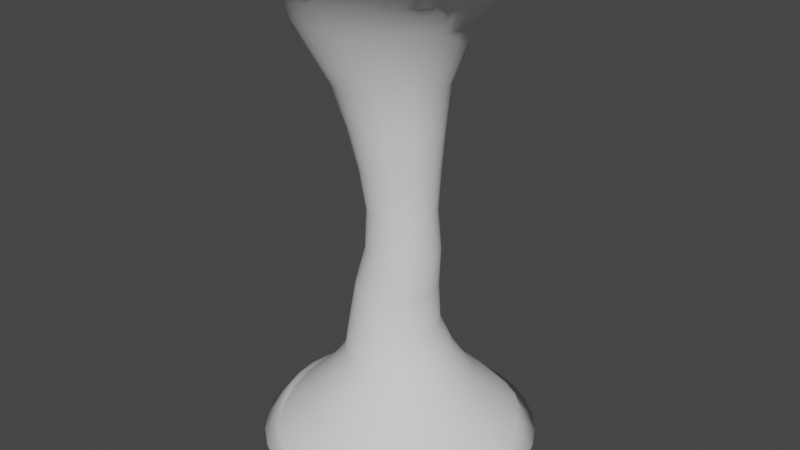 # Source: Tornado.blend  (saved by Blender 3.5.10; exported with 4.5.12 LTS)
import bpy
from mathutils import Matrix  # noqa: F401  (used for matrix-valued properties, if any)

bpy.ops.wm.read_factory_settings(use_empty=True)
scene = bpy.context.scene
scene.name = 'Scene'

# ---- collections
col_collection = bpy.data.collections.new('Collection'); scene.collection.children.link(col_collection)

# ---- world
world_world = bpy.data.worlds.new('World'); scene.world = world_world
world_world.use_nodes = True; world_world.node_tree.nodes.clear()
_N = world_world.node_tree.nodes; _L = world_world.node_tree.links
n0 = _N.new('ShaderNodeOutputWorld'); n0.name = 'World Output'; n0.location = (300, 300)
n1 = _N.new('ShaderNodeBackground'); n1.name = 'Background'; n1.location = (10, 300)
n1.inputs[0].default_value = (0.05088, 0.05088, 0.05088, 1.0)
_L.new(n1.outputs[0], n0.inputs[0])
n0.is_active_output = True
world_world.color = (0.05088, 0.05088, 0.05088)
world_world.use_sun_shadow = False
world_world.sun_shadow_jitter_overblur = 0.0

# ---- meshes
me_cylinder = bpy.data.meshes.new('Cylinder')
me_cylinder.from_pydata([(-2.354e-08, 2.991, 0.0), (0.07552, 2.719, 10.73), (0.5835, 2.933, 0.0), (0.6059, 2.666, 10.73), (1.145, 2.763, 0.0), (1.116, 2.512, 10.73), (1.662, 2.487, 0.0), (1.586, 2.26, 10.73), (2.115, 2.115, 0.0), (1.998, 1.922, 10.73), (2.487, 1.662, 0.0), (2.336, 1.51, 10.73), (2.763, 1.145, 0.0), (2.587, 1.04, 10.73), (2.933, 0.5835, 0.0), (2.742, 0.5304, 10.73), (2.991, -3.057e-08, 0.0), (2.794, 1.382e-08, 10.73), (2.933, -0.5835, 0.0), (2.742, -0.5304, 10.73), (2.763, -1.145, 0.0), (2.587, -1.04, 10.73), (2.487, -1.662, 0.0), (2.336, -1.51, 10.73), (2.115, -2.115, 0.0), (1.998, -1.922, 10.73), (1.662, -2.487, 0.0), (1.586, -2.26, 10.73), (1.145, -2.763, 0.0), (1.116, -2.512, 10.73), (0.5835, -2.933, 0.0), (0.6059, -2.666, 10.73), (-2.354e-08, -2.991, 0.0), (0.07552, -2.719, 10.73), (-0.5835, -2.933, 0.0), (-0.4548, -2.666, 10.73), (-1.145, -2.763, 0.0), (-0.9648, -2.512, 10.73), (-1.662, -2.487, 0.0), (-1.435, -2.26, 10.73), (-2.115, -2.115, 0.0), (-1.847, -1.922, 10.73), (-2.487, -1.662, 0.0), (-2.185, -1.51, 10.73), (-2.763, -1.145, 0.0), (-2.436, -1.04, 10.73), (-2.933, -0.5835, 0.0), (-2.591, -0.5304, 10.73), (-2.991, -3.057e-08, 0.0), (-2.643, 1.382e-08, 10.73), (-2.933, 0.5835, 0.0), (-2.591, 0.5304, 10.73), (-2.763, 1.145, 0.0), (-2.436, 1.04, 10.73), (-2.487, 1.662, 0.0), (-2.185, 1.51, 10.73), (-2.115, 2.115, 0.0), (-1.847, 1.922, 10.73), (-1.662, 2.487, 0.0), (-1.435, 2.26, 10.73), (-1.145, 2.763, 0.0), (-0.9648, 2.512, 10.73), (-0.5835, 2.933, 0.0), (-0.4548, 2.666, 10.73), (-0.145, 1.0, 2.75), (0.06112, 0.7502, 5.5), (-0.2356, 1.242, 8.25), (0.006599, 1.218, 8.25), (0.2075, 0.7358, 5.5), (0.0501, 0.9808, 2.75), (0.2395, 1.147, 8.25), (0.3482, 0.6931, 5.5), (0.2377, 0.9239, 2.75), (0.4542, 1.032, 8.25), (0.4779, 0.6238, 5.5), (0.4106, 0.8315, 2.75), (0.6423, 0.8779, 8.25), (0.5916, 0.5305, 5.5), (0.5621, 0.7071, 2.75), (0.7967, 0.6898, 8.25), (0.6849, 0.4168, 5.5), (0.6865, 0.5556, 2.75), (0.9114, 0.4751, 8.25), (0.7542, 0.2871, 5.5), (0.7789, 0.3827, 2.75), (0.9821, 0.2422, 8.25), (0.7969, 0.1464, 5.5), (0.8358, 0.1951, 2.75), (1.006, -3.599e-09, 8.25), (0.8113, 4.432e-09, 5.5), (0.855, 0.0, 2.75), (0.9821, -0.2422, 8.25), (0.7969, -0.1464, 5.5), (0.8358, -0.1951, 2.75), (0.9114, -0.4751, 8.25), (0.7542, -0.2871, 5.5), (0.7789, -0.3827, 2.75), (0.7967, -0.6898, 8.25), (0.6849, -0.4168, 5.5), (0.6865, -0.5556, 2.75), (0.6423, -0.8779, 8.25), (0.5916, -0.5305, 5.5), (0.5621, -0.7071, 2.75), (0.4542, -1.032, 8.25), (0.4779, -0.6238, 5.5), (0.4106, -0.8315, 2.75), (0.2395, -1.147, 8.25), (0.3482, -0.6931, 5.5), (0.2377, -0.9239, 2.75), (0.006599, -1.218, 8.25), (0.2075, -0.7358, 5.5), (0.0501, -0.9808, 2.75), (-0.2356, -1.242, 8.25), (0.06112, -0.7502, 5.5), (-0.145, -1.0, 2.75), (-0.4778, -1.218, 8.25), (-0.08523, -0.7358, 5.5), (-0.3401, -0.9808, 2.75), (-0.7107, -1.147, 8.25), (-0.226, -0.6931, 5.5), (-0.5277, -0.9239, 2.75), (-0.9254, -1.032, 8.25), (-0.3557, -0.6238, 5.5), (-0.7006, -0.8315, 2.75), (-1.114, -0.8779, 8.25), (-0.4693, -0.5305, 5.5), (-0.8521, -0.7071, 2.75), (-1.268, -0.6898, 8.25), (-0.5626, -0.4168, 5.5), (-0.9765, -0.5556, 2.75), (-1.383, -0.4751, 8.25), (-0.632, -0.2871, 5.5), (-1.069, -0.3827, 2.75), (-1.453, -0.2422, 8.25), (-0.6747, -0.1464, 5.5), (-1.126, -0.1951, 2.75), (-1.477, -3.599e-09, 8.25), (-0.6891, 4.432e-09, 5.5), (-1.145, 0.0, 2.75), (-1.453, 0.2422, 8.25), (-0.6747, 0.1464, 5.5), (-1.126, 0.1951, 2.75), (-1.383, 0.4751, 8.25), (-0.632, 0.2871, 5.5), (-1.069, 0.3827, 2.75), (-1.268, 0.6898, 8.25), (-0.5626, 0.4168, 5.5), (-0.9765, 0.5556, 2.75), (-1.114, 0.8779, 8.25), (-0.4693, 0.5305, 5.5), (-0.8521, 0.7071, 2.75), (-0.9254, 1.032, 8.25), (-0.3557, 0.6238, 5.5), (-0.7006, 0.8315, 2.75), (-0.7107, 1.147, 8.25), (-0.226, 0.6931, 5.5), (-0.5277, 0.9239, 2.75), (-0.4778, 1.218, 8.25), (-0.08523, 0.7358, 5.5), (-0.3401, 0.9808, 2.75), (0.3227, 1.623, 1.375), (0.6331, 1.528, 1.375), (0.9191, 1.376, 1.375), (1.17, 1.17, 1.375), (1.376, 0.9191, 1.375), (1.528, 0.6331, 1.375), (1.623, 0.3227, 1.375), (1.654, -5.3e-09, 1.375), (1.623, -0.3227, 1.375), (1.528, -0.6331, 1.375), (1.376, -0.9191, 1.375), (1.17, -1.17, 1.375), (0.9191, -1.376, 1.375), (0.6331, -1.528, 1.375), (0.3227, -1.623, 1.375), (-1.11e-08, -1.654, 1.375), (-0.3227, -1.623, 1.375), (-0.6331, -1.528, 1.375), (-0.9191, -1.376, 1.375), (-1.17, -1.17, 1.375), (-1.376, -0.9191, 1.375), (-1.528, -0.6331, 1.375), (-1.623, -0.3227, 1.375), (-1.654, -5.3e-09, 1.375), (-1.623, 0.3227, 1.375), (-1.528, 0.6331, 1.375), (-1.376, 0.9191, 1.375), (-1.17, 1.17, 1.375), (-0.9191, 1.376, 1.375), (-0.6331, 1.528, 1.375), (-0.3227, 1.623, 1.375), (-1.11e-08, 1.654, 1.375), (-0.3646, 1.934, 9.625), (0.0127, 1.897, 9.625), (0.3755, 1.787, 9.625), (0.7099, 1.608, 9.625), (1.003, 1.368, 9.625), (1.243, 1.074, 9.625), (1.422, 0.7401, 9.625), (1.532, 0.3773, 9.625), (1.569, -1.307e-08, 9.625), (1.532, -0.3773, 9.625), (1.422, -0.7401, 9.625), (1.243, -1.074, 9.625), (1.003, -1.368, 9.625), (0.7099, -1.608, 9.625), (0.3755, -1.787, 9.625), (0.0127, -1.897, 9.625), (-0.3646, -1.934, 9.625), (-0.7419, -1.897, 9.625), (-1.105, -1.787, 9.625), (-1.439, -1.608, 9.625), (-1.732, -1.368, 9.625), (-1.973, -1.074, 9.625), (-2.151, -0.7401, 9.625), (-2.261, -0.3773, 9.625), (-2.299, -1.307e-08, 9.625), (-2.261, 0.3773, 9.625), (-2.151, 0.7401, 9.625), (-1.973, 1.074, 9.625), (-1.732, 1.368, 9.625), (-1.439, 1.608, 9.625), (-1.105, 1.787, 9.625), (-0.7419, 1.897, 9.625), (0.4719, 2.372, 0.629), (0.9257, 2.235, 0.629), (1.344, 2.011, 0.629), (1.71, 1.71, 0.629), (2.011, 1.344, 0.629), (2.235, 0.9257, 0.629), (2.372, 0.4719, 0.629), (2.419, -2.352e-08, 0.629), (2.372, -0.4719, 0.629), (2.235, -0.9257, 0.629), (2.011, -1.344, 0.629), (1.71, -1.71, 0.629), (1.344, -2.011, 0.629), (0.9257, -2.235, 0.629), (0.4719, -2.372, 0.629), (-1.822e-08, -2.419, 0.629), (-0.4719, -2.372, 0.629), (-0.9257, -2.235, 0.629), (-1.344, -2.011, 0.629), (-1.71, -1.71, 0.629), (-2.011, -1.344, 0.629), (-2.235, -0.9257, 0.629), (-2.372, -0.4719, 0.629), (-2.419, -2.352e-08, 0.629), (-2.372, 0.4719, 0.629), (-2.235, 0.9257, 0.629), (-2.011, 1.344, 0.629), (-1.71, 1.71, 0.629), (-1.344, 2.011, 0.629), (-0.9257, 2.235, 0.629), (-0.4719, 2.372, 0.629), (-1.822e-08, 2.419, 0.629), (-9.838e-09, 1.214, 2.043), (0.2368, 1.191, 2.043), (0.4645, 1.121, 2.043), (0.6744, 1.009, 2.043), (0.8584, 0.8584, 2.043), (1.009, 0.6744, 2.043), (1.121, 0.4645, 2.043), (1.191, 0.2368, 2.043), (1.214, -4.417e-09, 2.043), (1.191, -0.2368, 2.043), (1.121, -0.4645, 2.043), (1.009, -0.6744, 2.043), (0.8584, -0.8584, 2.043), (0.6744, -1.009, 2.043), (0.4645, -1.121, 2.043), (0.2368, -1.191, 2.043), (-9.838e-09, -1.214, 2.043), (-0.2368, -1.191, 2.043), (-0.4645, -1.121, 2.043), (-0.6744, -1.009, 2.043), (-0.8584, -0.8584, 2.043), (-1.009, -0.6744, 2.043), (-1.121, -0.4645, 2.043), (-1.191, -0.2368, 2.043), (-1.214, -4.417e-09, 2.043), (-1.191, 0.2368, 2.043), (-1.121, 0.4645, 2.043), (-1.009, 0.6744, 2.043), (-0.8584, 0.8584, 2.043), (-0.6744, 1.009, 2.043), (-0.4645, 1.121, 2.043), (-0.2368, 1.191, 2.043), (-0.07462, 0.9018, 3.667), (0.09062, 0.8036, 4.583), (0.2474, 0.7882, 4.583), (0.1013, 0.8845, 3.667), (0.3981, 0.7424, 4.583), (0.2705, 0.8332, 3.667), (0.5371, 0.6682, 4.583), (0.4264, 0.7498, 3.667), (0.6589, 0.5682, 4.583), (0.563, 0.6377, 3.667), (0.7588, 0.4465, 4.583), (0.6752, 0.501, 3.667), (0.8331, 0.3075, 4.583), (0.7585, 0.3451, 3.667), (0.8788, 0.1568, 4.583), (0.8099, 0.1759, 3.667), (0.8942, 2.926e-09, 4.583), (0.8272, 1.463e-09, 3.667), (0.8788, -0.1568, 4.583), (0.8099, -0.1759, 3.667), (0.8331, -0.3075, 4.583), (0.7585, -0.3451, 3.667), (0.7588, -0.4465, 4.583), (0.6752, -0.501, 3.667), (0.6589, -0.5682, 4.583), (0.563, -0.6377, 3.667), (0.5371, -0.6682, 4.583), (0.4264, -0.7498, 3.667), (0.3981, -0.7424, 4.583), (0.2705, -0.8332, 3.667), (0.2474, -0.7882, 4.583), (0.1013, -0.8845, 3.667), (0.09062, -0.8036, 4.583), (-0.07462, -0.9018, 3.667), (-0.06616, -0.7882, 4.583), (-0.2506, -0.8845, 3.667), (-0.2169, -0.7424, 4.583), (-0.4197, -0.8332, 3.667), (-0.3558, -0.6682, 4.583), (-0.5756, -0.7498, 3.667), (-0.4776, -0.5682, 4.583), (-0.7123, -0.6377, 3.667), (-0.5776, -0.4465, 4.583), (-0.8244, -0.501, 3.667), (-0.6518, -0.3075, 4.583), (-0.9078, -0.3451, 3.667), (-0.6975, -0.1568, 4.583), (-0.9591, -0.1759, 3.667), (-0.713, 2.926e-09, 4.583), (-0.9764, 1.463e-09, 3.667), (-0.6975, 0.1568, 4.583), (-0.9591, 0.1759, 3.667), (-0.6518, 0.3075, 4.583), (-0.9078, 0.3451, 3.667), (-0.5776, 0.4465, 4.583), (-0.8244, 0.501, 3.667), (-0.4776, 0.5682, 4.583), (-0.7123, 0.6377, 3.667), (-0.3558, 0.6682, 4.583), (-0.5756, 0.7498, 3.667), (-0.2169, 0.7424, 4.583), (-0.4197, 0.8332, 3.667), (-0.06616, 0.7882, 4.583), (-0.2506, 0.8845, 3.667), (3.806e-10, 0.8584, 6.417), (-0.09987, 1.018, 7.333), (0.09865, 0.998, 7.333), (0.1675, 0.8419, 6.417), (0.2895, 0.9401, 7.333), (0.3285, 0.7931, 6.417), (0.4655, 0.8461, 7.333), (0.4769, 0.7137, 6.417), (0.6197, 0.7195, 7.333), (0.607, 0.607, 6.417), (0.7462, 0.5653, 7.333), (0.7137, 0.4769, 6.417), (0.8402, 0.3894, 7.333), (0.7931, 0.3285, 6.417), (0.8981, 0.1985, 7.333), (0.8419, 0.1675, 6.417), (0.9177, 3.564e-09, 7.333), (0.8584, 3.38e-09, 6.417), (0.8981, -0.1985, 7.333), (0.8419, -0.1675, 6.417), (0.8402, -0.3894, 7.333), (0.7931, -0.3285, 6.417), (0.7462, -0.5653, 7.333), (0.7137, -0.4769, 6.417), (0.6197, -0.7195, 7.333), (0.607, -0.607, 6.417), (0.4655, -0.8461, 7.333), (0.4769, -0.7137, 6.417), (0.2895, -0.9401, 7.333), (0.3285, -0.7931, 6.417), (0.09865, -0.998, 7.333), (0.1675, -0.8419, 6.417), (-0.09987, -1.018, 7.333), (3.806e-10, -0.8584, 6.417), (-0.2984, -0.998, 7.333), (-0.1675, -0.8419, 6.417), (-0.4893, -0.9401, 7.333), (-0.3285, -0.7931, 6.417), (-0.6652, -0.8461, 7.333), (-0.4769, -0.7137, 6.417), (-0.8194, -0.7195, 7.333), (-0.607, -0.607, 6.417), (-0.9459, -0.5653, 7.333), (-0.7137, -0.4769, 6.417), (-1.04, -0.3894, 7.333), (-0.7931, -0.3285, 6.417), (-1.098, -0.1985, 7.333), (-0.8419, -0.1675, 6.417), (-1.117, 3.564e-09, 7.333), (-0.8584, 3.38e-09, 6.417), (-1.098, 0.1985, 7.333), (-0.8419, 0.1675, 6.417), (-1.04, 0.3894, 7.333), (-0.7931, 0.3285, 6.417), (-0.9459, 0.5653, 7.333), (-0.7137, 0.4769, 6.417), (-0.8194, 0.7195, 7.333), (-0.607, 0.607, 6.417), (-0.6652, 0.8461, 7.333), (-0.4769, 0.7137, 6.417), (-0.4893, 0.9401, 7.333), (-0.3285, 0.7931, 6.417), (-0.2984, 0.998, 7.333), (-0.1675, 0.8419, 6.417), (-0.09168, 2.315, 10.31), (0.36, 2.271, 10.31), (0.7942, 2.139, 10.31), (1.194, 1.925, 10.31), (1.545, 1.637, 10.31), (1.833, 1.286, 10.31), (2.047, 0.8859, 10.31), (2.179, 0.4516, 10.31), (2.223, -2.063e-08, 10.31), (2.179, -0.4516, 10.31), (2.047, -0.8859, 10.31), (1.833, -1.286, 10.31), (1.545, -1.637, 10.31), (1.194, -1.925, 10.31), (0.7942, -2.139, 10.31), (0.36, -2.271, 10.31), (-0.09168, -2.315, 10.31), (-0.5433, -2.271, 10.31), (-0.9776, -2.139, 10.31), (-1.378, -1.925, 10.31), (-1.729, -1.637, 10.31), (-2.017, -1.286, 10.31), (-2.23, -0.8859, 10.31), (-2.362, -0.4516, 10.31), (-2.407, -2.063e-08, 10.31), (-2.362, 0.4516, 10.31), (-2.23, 0.8859, 10.31), (-2.017, 1.286, 10.31), (-1.729, 1.637, 10.31), (-1.378, 1.925, 10.31), (-0.9776, 2.139, 10.31), (-0.5433, 2.271, 10.31)], [], [(416, 1, 3, 417), (417, 3, 5, 418), (418, 5, 7, 419), (419, 7, 9, 420), (420, 9, 11, 421), (421, 11, 13, 422), (422, 13, 15, 423), (423, 15, 17, 424), (424, 17, 19, 425), (425, 19, 21, 426), (426, 21, 23, 427), (427, 23, 25, 428), (428, 25, 27, 429), (429, 27, 29, 430), (430, 29, 31, 431), (431, 31, 33, 432), (432, 33, 35, 433), (433, 35, 37, 434), (434, 37, 39, 435), (435, 39, 41, 436), (436, 41, 43, 437), (437, 43, 45, 438), (438, 45, 47, 439), (439, 47, 49, 440), (440, 49, 51, 441), (441, 51, 53, 442), (442, 53, 55, 443), (443, 55, 57, 444), (444, 57, 59, 445), (445, 59, 61, 446), (446, 61, 63, 447), (447, 63, 1, 416), (287, 159, 64, 256), (350, 158, 65, 289), (414, 157, 66, 353), (286, 156, 159, 287), (348, 155, 158, 350), (412, 154, 157, 414), (285, 153, 156, 286), (346, 152, 155, 348), (410, 151, 154, 412), (284, 150, 153, 285), (344, 149, 152, 346), (408, 148, 151, 410), (283, 147, 150, 284), (342, 146, 149, 344), (406, 145, 148, 408), (282, 144, 147, 283), (340, 143, 146, 342), (404, 142, 145, 406), (281, 141, 144, 282), (338, 140, 143, 340), (402, 139, 142, 404), (280, 138, 141, 281), (336, 137, 140, 338), (400, 136, 139, 402), (279, 135, 138, 280), (334, 134, 137, 336), (398, 133, 136, 400), (278, 132, 135, 279), (332, 131, 134, 334), (396, 130, 133, 398), (277, 129, 132, 278), (330, 128, 131, 332), (394, 127, 130, 396), (276, 126, 129, 277), (328, 125, 128, 330), (392, 124, 127, 394), (275, 123, 126, 276), (326, 122, 125, 328), (390, 121, 124, 392), (274, 120, 123, 275), (324, 119, 122, 326), (388, 118, 121, 390), (273, 117, 120, 274), (322, 116, 119, 324), (386, 115, 118, 388), (272, 114, 117, 273), (320, 113, 116, 322), (384, 112, 115, 386), (271, 111, 114, 272), (318, 110, 113, 320), (382, 109, 112, 384), (270, 108, 111, 271), (316, 107, 110, 318), (380, 106, 109, 382), (269, 105, 108, 270), (314, 104, 107, 316), (378, 103, 106, 380), (268, 102, 105, 269), (312, 101, 104, 314), (376, 100, 103, 378), (267, 99, 102, 268), (310, 98, 101, 312), (374, 97, 100, 376), (266, 96, 99, 267), (308, 95, 98, 310), (372, 94, 97, 374), (265, 93, 96, 266), (306, 92, 95, 308), (370, 91, 94, 372), (264, 90, 93, 265), (304, 89, 92, 306), (368, 88, 91, 370), (263, 87, 90, 264), (302, 86, 89, 304), (366, 85, 88, 368), (262, 84, 87, 263), (300, 83, 86, 302), (364, 82, 85, 366), (261, 81, 84, 262), (298, 80, 83, 300), (362, 79, 82, 364), (260, 78, 81, 261), (296, 77, 80, 298), (360, 76, 79, 362), (259, 75, 78, 260), (294, 74, 77, 296), (358, 73, 76, 360), (258, 72, 75, 259), (292, 71, 74, 294), (356, 70, 73, 358), (257, 69, 72, 258), (290, 68, 71, 292), (354, 67, 70, 356), (256, 64, 69, 257), (289, 65, 68, 290), (353, 66, 67, 354), (255, 191, 160, 224), (224, 160, 161, 225), (225, 161, 162, 226), (226, 162, 163, 227), (227, 163, 164, 228), (228, 164, 165, 229), (229, 165, 166, 230), (230, 166, 167, 231), (231, 167, 168, 232), (232, 168, 169, 233), (233, 169, 170, 234), (234, 170, 171, 235), (235, 171, 172, 236), (236, 172, 173, 237), (237, 173, 174, 238), (238, 174, 175, 239), (239, 175, 176, 240), (240, 176, 177, 241), (241, 177, 178, 242), (242, 178, 179, 243), (243, 179, 180, 244), (244, 180, 181, 245), (245, 181, 182, 246), (246, 182, 183, 247), (247, 183, 184, 248), (248, 184, 185, 249), (249, 185, 186, 250), (250, 186, 187, 251), (251, 187, 188, 252), (252, 188, 189, 253), (253, 189, 190, 254), (254, 190, 191, 255), (157, 223, 192, 66), (154, 222, 223, 157), (151, 221, 222, 154), (148, 220, 221, 151), (145, 219, 220, 148), (142, 218, 219, 145), (139, 217, 218, 142), (136, 216, 217, 139), (133, 215, 216, 136), (130, 214, 215, 133), (127, 213, 214, 130), (124, 212, 213, 127), (121, 211, 212, 124), (118, 210, 211, 121), (115, 209, 210, 118), (112, 208, 209, 115), (109, 207, 208, 112), (106, 206, 207, 109), (103, 205, 206, 106), (100, 204, 205, 103), (97, 203, 204, 100), (94, 202, 203, 97), (91, 201, 202, 94), (88, 200, 201, 91), (85, 199, 200, 88), (82, 198, 199, 85), (79, 197, 198, 82), (76, 196, 197, 79), (73, 195, 196, 76), (70, 194, 195, 73), (67, 193, 194, 70), (66, 192, 193, 67), (62, 254, 255, 0), (60, 253, 254, 62), (58, 252, 253, 60), (56, 251, 252, 58), (54, 250, 251, 56), (52, 249, 250, 54), (50, 248, 249, 52), (48, 247, 248, 50), (46, 246, 247, 48), (44, 245, 246, 46), (42, 244, 245, 44), (40, 243, 244, 42), (38, 242, 243, 40), (36, 241, 242, 38), (34, 240, 241, 36), (32, 239, 240, 34), (30, 238, 239, 32), (28, 237, 238, 30), (26, 236, 237, 28), (24, 235, 236, 26), (22, 234, 235, 24), (20, 233, 234, 22), (18, 232, 233, 20), (16, 231, 232, 18), (14, 230, 231, 16), (12, 229, 230, 14), (10, 228, 229, 12), (8, 227, 228, 10), (6, 226, 227, 8), (4, 225, 226, 6), (2, 224, 225, 4), (0, 255, 224, 2), (191, 256, 257, 160), (160, 257, 258, 161), (161, 258, 259, 162), (162, 259, 260, 163), (163, 260, 261, 164), (164, 261, 262, 165), (165, 262, 263, 166), (166, 263, 264, 167), (167, 264, 265, 168), (168, 265, 266, 169), (169, 266, 267, 170), (170, 267, 268, 171), (171, 268, 269, 172), (172, 269, 270, 173), (173, 270, 271, 174), (174, 271, 272, 175), (175, 272, 273, 176), (176, 273, 274, 177), (177, 274, 275, 178), (178, 275, 276, 179), (179, 276, 277, 180), (180, 277, 278, 181), (181, 278, 279, 182), (182, 279, 280, 183), (183, 280, 281, 184), (184, 281, 282, 185), (185, 282, 283, 186), (186, 283, 284, 187), (187, 284, 285, 188), (188, 285, 286, 189), (189, 286, 287, 190), (190, 287, 256, 191), (64, 288, 291, 69), (288, 289, 290, 291), (69, 291, 293, 72), (291, 290, 292, 293), (72, 293, 295, 75), (293, 292, 294, 295), (75, 295, 297, 78), (295, 294, 296, 297), (78, 297, 299, 81), (297, 296, 298, 299), (81, 299, 301, 84), (299, 298, 300, 301), (84, 301, 303, 87), (301, 300, 302, 303), (87, 303, 305, 90), (303, 302, 304, 305), (90, 305, 307, 93), (305, 304, 306, 307), (93, 307, 309, 96), (307, 306, 308, 309), (96, 309, 311, 99), (309, 308, 310, 311), (99, 311, 313, 102), (311, 310, 312, 313), (102, 313, 315, 105), (313, 312, 314, 315), (105, 315, 317, 108), (315, 314, 316, 317), (108, 317, 319, 111), (317, 316, 318, 319), (111, 319, 321, 114), (319, 318, 320, 321), (114, 321, 323, 117), (321, 320, 322, 323), (117, 323, 325, 120), (323, 322, 324, 325), (120, 325, 327, 123), (325, 324, 326, 327), (123, 327, 329, 126), (327, 326, 328, 329), (126, 329, 331, 129), (329, 328, 330, 331), (129, 331, 333, 132), (331, 330, 332, 333), (132, 333, 335, 135), (333, 332, 334, 335), (135, 335, 337, 138), (335, 334, 336, 337), (138, 337, 339, 141), (337, 336, 338, 339), (141, 339, 341, 144), (339, 338, 340, 341), (144, 341, 343, 147), (341, 340, 342, 343), (147, 343, 345, 150), (343, 342, 344, 345), (150, 345, 347, 153), (345, 344, 346, 347), (153, 347, 349, 156), (347, 346, 348, 349), (156, 349, 351, 159), (349, 348, 350, 351), (159, 351, 288, 64), (351, 350, 289, 288), (65, 352, 355, 68), (352, 353, 354, 355), (68, 355, 357, 71), (355, 354, 356, 357), (71, 357, 359, 74), (357, 356, 358, 359), (74, 359, 361, 77), (359, 358, 360, 361), (77, 361, 363, 80), (361, 360, 362, 363), (80, 363, 365, 83), (363, 362, 364, 365), (83, 365, 367, 86), (365, 364, 366, 367), (86, 367, 369, 89), (367, 366, 368, 369), (89, 369, 371, 92), (369, 368, 370, 371), (92, 371, 373, 95), (371, 370, 372, 373), (95, 373, 375, 98), (373, 372, 374, 375), (98, 375, 377, 101), (375, 374, 376, 377), (101, 377, 379, 104), (377, 376, 378, 379), (104, 379, 381, 107), (379, 378, 380, 381), (107, 381, 383, 110), (381, 380, 382, 383), (110, 383, 385, 113), (383, 382, 384, 385), (113, 385, 387, 116), (385, 384, 386, 387), (116, 387, 389, 119), (387, 386, 388, 389), (119, 389, 391, 122), (389, 388, 390, 391), (122, 391, 393, 125), (391, 390, 392, 393), (125, 393, 395, 128), (393, 392, 394, 395), (128, 395, 397, 131), (395, 394, 396, 397), (131, 397, 399, 134), (397, 396, 398, 399), (134, 399, 401, 137), (399, 398, 400, 401), (137, 401, 403, 140), (401, 400, 402, 403), (140, 403, 405, 143), (403, 402, 404, 405), (143, 405, 407, 146), (405, 404, 406, 407), (146, 407, 409, 149), (407, 406, 408, 409), (149, 409, 411, 152), (409, 408, 410, 411), (152, 411, 413, 155), (411, 410, 412, 413), (155, 413, 415, 158), (413, 412, 414, 415), (158, 415, 352, 65), (415, 414, 353, 352), (223, 447, 416, 192), (222, 446, 447, 223), (221, 445, 446, 222), (220, 444, 445, 221), (219, 443, 444, 220), (218, 442, 443, 219), (217, 441, 442, 218), (216, 440, 441, 217), (215, 439, 440, 216), (214, 438, 439, 215), (213, 437, 438, 214), (212, 436, 437, 213), (211, 435, 436, 212), (210, 434, 435, 211), (209, 433, 434, 210), (208, 432, 433, 209), (207, 431, 432, 208), (206, 430, 431, 207), (205, 429, 430, 206), (204, 428, 429, 205), (203, 427, 428, 204), (202, 426, 427, 203), (201, 425, 426, 202), (200, 424, 425, 201), (199, 423, 424, 200), (198, 422, 423, 199), (197, 421, 422, 198), (196, 420, 421, 197), (195, 419, 420, 196), (194, 418, 419, 195), (193, 417, 418, 194), (192, 416, 417, 193)])
me_cylinder.polygons.foreach_set('use_smooth', [True] * 416)
_uv = me_cylinder.uv_layers.new(name='UVMap')
_uv.uv.foreach_set('vector', [1.0, 0.9375, 1.0, 1.0, 0.9688, 1.0, 0.9688, 0.9375, 0.9688, 0.9375, 0.9688, 1.0, 0.9375, 1.0, 0.9375, 0.9375, 0.9375, 0.9375, 0.9375, 1.0, 0.9062, 1.0, 0.9062, 0.9375, 0.9062, 0.9375, 0.9062, 1.0, 0.875, 1.0, 0.875, 0.9375, 0.875, 0.9375, 0.875, 1.0, 0.8438, 1.0, 0.8438, 0.9375, 0.8438, 0.9375, 0.8438, 1.0, 0.8125, 1.0, 0.8125, 0.9375, 0.8125, 0.9375, 0.8125, 1.0, 0.7812, 1.0, 0.7812, 0.9375, 0.7812, 0.9375, 0.7812, 1.0, 0.75, 1.0, 0.75, 0.9375, 0.75, 0.9375, 0.75, 1.0, 0.7188, 1.0, 0.7188, 0.9375, 0.7188, 0.9375, 0.7188, 1.0, 0.6875, 1.0, 0.6875, 0.9375, 0.6875, 0.9375, 0.6875, 1.0, 0.6562, 1.0, 0.6562, 0.9375, 0.6562, 0.9375, 0.6562, 1.0, 0.625, 1.0, 0.625, 0.9375, 0.625, 0.9375, 0.625, 1.0, 0.5938, 1.0, 0.5938, 0.9375, 0.5938, 0.9375, 0.5938, 1.0, 0.5625, 1.0, 0.5625, 0.9375, 0.5625, 0.9375, 0.5625, 1.0, 0.5312, 1.0, 0.5312, 0.9375, 0.5312, 0.9375, 0.5312, 1.0, 0.5, 1.0, 0.5, 0.9375, 0.5, 0.9375, 0.5, 1.0, 0.4688, 1.0, 0.4688, 0.9375, 0.4688, 0.9375, 0.4688, 1.0, 0.4375, 1.0, 0.4375, 0.9375, 0.4375, 0.9375, 0.4375, 1.0, 0.4062, 1.0, 0.4062, 0.9375, 0.4062, 0.9375, 0.4062, 1.0, 0.375, 1.0, 0.375, 0.9375, 0.375, 0.9375, 0.375, 1.0, 0.3438, 1.0, 0.3438, 0.9375, 0.3438, 0.9375, 0.3438, 1.0, 0.3125, 1.0, 0.3125, 0.9375, 0.3125, 0.9375, 0.3125, 1.0, 0.2812, 1.0, 0.2813, 0.9375, 0.2813, 0.9375, 0.2812, 1.0, 0.25, 1.0, 0.25, 0.9375, 0.25, 0.9375, 0.25, 1.0, 0.2188, 1.0, 0.2188, 0.9375, 0.2188, 0.9375, 0.2188, 1.0, 0.1875, 1.0, 0.1875, 0.9375, 0.1875, 0.9375, 0.1875, 1.0, 0.1562, 1.0, 0.1562, 0.9375, 0.1562, 0.9375, 0.1562, 1.0, 0.125, 1.0, 0.125, 0.9375, 0.125, 0.9375, 0.125, 1.0, 0.09375, 1.0, 0.09375, 0.9375, 0.09375, 0.9375, 0.09375, 1.0, 0.0625, 1.0, 0.0625, 0.9375, 0.0625, 0.9375, 0.0625, 1.0, 0.03125, 1.0, 0.03125, 0.9375, 0.03125, 0.9375, 0.03125, 1.0, 0.0, 1.0, 0.0, 0.9375, 0.03125, 0.1857, 0.03125, 0.25, 0.0, 0.25, 0.0, 0.1857, 0.03125, 0.4167, 0.03125, 0.5, 0.0, 0.5, 0.0, 0.4167, 0.03125, 0.6667, 0.03125, 0.75, 0.0, 0.75, 0.0, 0.6667, 0.0625, 0.1857, 0.0625, 0.25, 0.03125, 0.25, 0.03125, 0.1857, 0.0625, 0.4167, 0.0625, 0.5, 0.03125, 0.5, 0.03125, 0.4167, 0.0625, 0.6667, 0.0625, 0.75, 0.03125, 0.75, 0.03125, 0.6667, 0.09375, 0.1857, 0.09375, 0.25, 0.0625, 0.25, 0.0625, 0.1857, 0.09375, 0.4167, 0.09375, 0.5, 0.0625, 0.5, 0.0625, 0.4167, 0.09375, 0.6667, 0.09375, 0.75, 0.0625, 0.75, 0.0625, 0.6667, 0.125, 0.1857, 0.125, 0.25, 0.09375, 0.25, 0.09375, 0.1857, 0.125, 0.4167, 0.125, 0.5, 0.09375, 0.5, 0.09375, 0.4167, 0.125, 0.6667, 0.125, 0.75, 0.09375, 0.75, 0.09375, 0.6667, 0.1562, 0.1857, 0.1562, 0.25, 0.125, 0.25, 0.125, 0.1857, 0.1562, 0.4167, 0.1562, 0.5, 0.125, 0.5, 0.125, 0.4167, 0.1562, 0.6667, 0.1562, 0.75, 0.125, 0.75, 0.125, 0.6667, 0.1875, 0.1857, 0.1875, 0.25, 0.1562, 0.25, 0.1562, 0.1857, 0.1875, 0.4167, 0.1875, 0.5, 0.1562, 0.5, 0.1562, 0.4167, 0.1875, 0.6667, 0.1875, 0.75, 0.1562, 0.75, 0.1562, 0.6667, 0.2188, 0.1857, 0.2188, 0.25, 0.1875, 0.25, 0.1875, 0.1857, 0.2188, 0.4167, 0.2188, 0.5, 0.1875, 0.5, 0.1875, 0.4167, 0.2188, 0.6667, 0.2188, 0.75, 0.1875, 0.75, 0.1875, 0.6667, 0.25, 0.1857, 0.25, 0.25, 0.2188, 0.25, 0.2188, 0.1857, 0.25, 0.4167, 0.25, 0.5, 0.2188, 0.5, 0.2188, 0.4167, 0.25, 0.6667, 0.25, 0.75, 0.2188, 0.75, 0.2188, 0.6667, 0.2812, 0.1857, 0.2812, 0.25, 0.25, 0.25, 0.25, 0.1857, 0.2812, 0.4167, 0.2812, 0.5, 0.25, 0.5, 0.25, 0.4167, 0.2812, 0.6667, 0.2812, 0.75, 0.25, 0.75, 0.25, 0.6667, 0.3125, 0.1857, 0.3125, 0.25, 0.2812, 0.25, 0.2812, 0.1857, 0.3125, 0.4167, 0.3125, 0.5, 0.2812, 0.5, 0.2812, 0.4167, 0.3125, 0.6667, 0.3125, 0.75, 0.2812, 0.75, 0.2812, 0.6667, 0.3438, 0.1857, 0.3438, 0.25, 0.3125, 0.25, 0.3125, 0.1857, 0.3438, 0.4167, 0.3438, 0.5, 0.3125, 0.5, 0.3125, 0.4167, 0.3438, 0.6667, 0.3438, 0.75, 0.3125, 0.75, 0.3125, 0.6667, 0.375, 0.1857, 0.375, 0.25, 0.3438, 0.25, 0.3438, 0.1857, 0.375, 0.4167, 0.375, 0.5, 0.3438, 0.5, 0.3438, 0.4167, 0.375, 0.6667, 0.375, 0.75, 0.3438, 0.75, 0.3438, 0.6667, 0.4062, 0.1857, 0.4062, 0.25, 0.375, 0.25, 0.375, 0.1857, 0.4062, 0.4167, 0.4062, 0.5, 0.375, 0.5, 0.375, 0.4167, 0.4062, 0.6667, 0.4062, 0.75, 0.375, 0.75, 0.375, 0.6667, 0.4375, 0.1857, 0.4375, 0.25, 0.4062, 0.25, 0.4062, 0.1857, 0.4375, 0.4167, 0.4375, 0.5, 0.4062, 0.5, 0.4062, 0.4167, 0.4375, 0.6667, 0.4375, 0.75, 0.4062, 0.75, 0.4062, 0.6667, 0.4688, 0.1857, 0.4688, 0.25, 0.4375, 0.25, 0.4375, 0.1857, 0.4687, 0.4167, 0.4687, 0.5, 0.4375, 0.5, 0.4375, 0.4167, 0.4687, 0.6667, 0.4688, 0.75, 0.4375, 0.75, 0.4375, 0.6667, 0.5, 0.1857, 0.5, 0.25, 0.4688, 0.25, 0.4688, 0.1857, 0.5, 0.4167, 0.5, 0.5, 0.4687, 0.5, 0.4687, 0.4167, 0.5, 0.6667, 0.5, 0.75, 0.4688, 0.75, 0.4687, 0.6667, 0.5312, 0.1857, 0.5312, 0.25, 0.5, 0.25, 0.5, 0.1857, 0.5312, 0.4167, 0.5312, 0.5, 0.5, 0.5, 0.5, 0.4167, 0.5312, 0.6667, 0.5312, 0.75, 0.5, 0.75, 0.5, 0.6667, 0.5625, 0.1857, 0.5625, 0.25, 0.5312, 0.25, 0.5312, 0.1857, 0.5625, 0.4167, 0.5625, 0.5, 0.5312, 0.5, 0.5312, 0.4167, 0.5625, 0.6667, 0.5625, 0.75, 0.5312, 0.75, 0.5312, 0.6667, 0.5938, 0.1857, 0.5938, 0.25, 0.5625, 0.25, 0.5625, 0.1857, 0.5938, 0.4167, 0.5938, 0.5, 0.5625, 0.5, 0.5625, 0.4167, 0.5938, 0.6667, 0.5938, 0.75, 0.5625, 0.75, 0.5625, 0.6667, 0.625, 0.1857, 0.625, 0.25, 0.5938, 0.25, 0.5938, 0.1857, 0.625, 0.4167, 0.625, 0.5, 0.5938, 0.5, 0.5938, 0.4167, 0.625, 0.6667, 0.625, 0.75, 0.5938, 0.75, 0.5938, 0.6667, 0.6562, 0.1857, 0.6562, 0.25, 0.625, 0.25, 0.625, 0.1857, 0.6562, 0.4167, 0.6562, 0.5, 0.625, 0.5, 0.625, 0.4167, 0.6562, 0.6667, 0.6562, 0.75, 0.625, 0.75, 0.625, 0.6667, 0.6875, 0.1857, 0.6875, 0.25, 0.6562, 0.25, 0.6562, 0.1857, 0.6875, 0.4167, 0.6875, 0.5, 0.6562, 0.5, 0.6562, 0.4167, 0.6875, 0.6667, 0.6875, 0.75, 0.6562, 0.75, 0.6562, 0.6667, 0.7188, 0.1857, 0.7188, 0.25, 0.6875, 0.25, 0.6875, 0.1857, 0.7188, 0.4167, 0.7188, 0.5, 0.6875, 0.5, 0.6875, 0.4167, 0.7188, 0.6667, 0.7188, 0.75, 0.6875, 0.75, 0.6875, 0.6667, 0.75, 0.1857, 0.75, 0.25, 0.7188, 0.25, 0.7188, 0.1857, 0.75, 0.4167, 0.75, 0.5, 0.7188, 0.5, 0.7188, 0.4167, 0.75, 0.6667, 0.75, 0.75, 0.7188, 0.75, 0.7188, 0.6667, 0.7813, 0.1857, 0.7812, 0.25, 0.75, 0.25, 0.75, 0.1857, 0.7812, 0.4167, 0.7812, 0.5, 0.75, 0.5, 0.75, 0.4167, 0.7812, 0.6667, 0.7812, 0.75, 0.75, 0.75, 0.75, 0.6667, 0.8125, 0.1857, 0.8125, 0.25, 0.7812, 0.25, 0.7813, 0.1857, 0.8125, 0.4167, 0.8125, 0.5, 0.7812, 0.5, 0.7812, 0.4167, 0.8125, 0.6667, 0.8125, 0.75, 0.7812, 0.75, 0.7812, 0.6667, 0.8438, 0.1857, 0.8438, 0.25, 0.8125, 0.25, 0.8125, 0.1857, 0.8437, 0.4167, 0.8437, 0.5, 0.8125, 0.5, 0.8125, 0.4167, 0.8437, 0.6667, 0.8438, 0.75, 0.8125, 0.75, 0.8125, 0.6667, 0.875, 0.1857, 0.875, 0.25, 0.8438, 0.25, 0.8438, 0.1857, 0.875, 0.4167, 0.875, 0.5, 0.8437, 0.5, 0.8437, 0.4167, 0.875, 0.6667, 0.875, 0.75, 0.8438, 0.75, 0.8437, 0.6667, 0.9062, 0.1857, 0.9062, 0.25, 0.875, 0.25, 0.875, 0.1857, 0.9062, 0.4167, 0.9062, 0.5, 0.875, 0.5, 0.875, 0.4167, 0.9062, 0.6667, 0.9062, 0.75, 0.875, 0.75, 0.875, 0.6667, 0.9375, 0.1857, 0.9375, 0.25, 0.9062, 0.25, 0.9062, 0.1857, 0.9375, 0.4167, 0.9375, 0.5, 0.9062, 0.5, 0.9062, 0.4167, 0.9375, 0.6667, 0.9375, 0.75, 0.9062, 0.75, 0.9062, 0.6667, 0.9688, 0.1857, 0.9688, 0.25, 0.9375, 0.25, 0.9375, 0.1857, 0.9688, 0.4167, 0.9688, 0.5, 0.9375, 0.5, 0.9375, 0.4167, 0.9688, 0.6667, 0.9688, 0.75, 0.9375, 0.75, 0.9375, 0.6667, 1.0, 0.1857, 1.0, 0.25, 0.9688, 0.25, 0.9688, 0.1857, 1.0, 0.4167, 1.0, 0.5, 0.9688, 0.5, 0.9688, 0.4167, 1.0, 0.6667, 1.0, 0.75, 0.9688, 0.75, 0.9688, 0.6667, 1.0, 0.05718, 1.0, 0.125, 0.9688, 0.125, 0.9688, 0.05718, 0.9688, 0.05718, 0.9688, 0.125, 0.9375, 0.125, 0.9375, 0.05718, 0.9375, 0.05718, 0.9375, 0.125, 0.9062, 0.125, 0.9062, 0.05718, 0.9062, 0.05718, 0.9062, 0.125, 0.875, 0.125, 0.875, 0.05718, 0.875, 0.05718, 0.875, 0.125, 0.8438, 0.125, 0.8438, 0.05718, 0.8438, 0.05718, 0.8438, 0.125, 0.8125, 0.125, 0.8125, 0.05718, 0.8125, 0.05718, 0.8125, 0.125, 0.7812, 0.125, 0.7812, 0.05718, 0.7812, 0.05718, 0.7812, 0.125, 0.75, 0.125, 0.75, 0.05718, 0.75, 0.05718, 0.75, 0.125, 0.7188, 0.125, 0.7188, 0.05718, 0.7188, 0.05718, 0.7188, 0.125, 0.6875, 0.125, 0.6875, 0.05718, 0.6875, 0.05718, 0.6875, 0.125, 0.6562, 0.125, 0.6562, 0.05718, 0.6562, 0.05718, 0.6562, 0.125, 0.625, 0.125, 0.625, 0.05718, 0.625, 0.05718, 0.625, 0.125, 0.5938, 0.125, 0.5938, 0.05718, 0.5938, 0.05718, 0.5938, 0.125, 0.5625, 0.125, 0.5625, 0.05718, 0.5625, 0.05718, 0.5625, 0.125, 0.5312, 0.125, 0.5312, 0.05718, 0.5312, 0.05718, 0.5312, 0.125, 0.5, 0.125, 0.5, 0.05718, 0.5, 0.05718, 0.5, 0.125, 0.4688, 0.125, 0.4688, 0.05718, 0.4688, 0.05718, 0.4688, 0.125, 0.4375, 0.125, 0.4375, 0.05718, 0.4375, 0.05718, 0.4375, 0.125, 0.4062, 0.125, 0.4062, 0.05718, 0.4062, 0.05718, 0.4062, 0.125, 0.375, 0.125, 0.375, 0.05718, 0.375, 0.05718, 0.375, 0.125, 0.3438, 0.125, 0.3438, 0.05718, 0.3438, 0.05718, 0.3438, 0.125, 0.3125, 0.125, 0.3125, 0.05718, 0.3125, 0.05718, 0.3125, 0.125, 0.2812, 0.125, 0.2812, 0.05718, 0.2812, 0.05718, 0.2812, 0.125, 0.25, 0.125, 0.25, 0.05718, 0.25, 0.05718, 0.25, 0.125, 0.2188, 0.125, 0.2188, 0.05718, 0.2188, 0.05718, 0.2188, 0.125, 0.1875, 0.125, 0.1875, 0.05718, 0.1875, 0.05718, 0.1875, 0.125, 0.1562, 0.125, 0.1562, 0.05718, 0.1562, 0.05718, 0.1562, 0.125, 0.125, 0.125, 0.125, 0.05718, 0.125, 0.05718, 0.125, 0.125, 0.09375, 0.125, 0.09375, 0.05718, 0.09375, 0.05718, 0.09375, 0.125, 0.0625, 0.125, 0.0625, 0.05718, 0.0625, 0.05718, 0.0625, 0.125, 0.03125, 0.125, 0.03125, 0.05718, 0.03125, 0.05718, 0.03125, 0.125, 0.0, 0.125, 0.0, 0.05718, 0.03125, 0.75, 0.03125, 0.875, 0.0, 0.875, 0.0, 0.75, 0.0625, 0.75, 0.0625, 0.875, 0.03125, 0.875, 0.03125, 0.75, 0.09375, 0.75, 0.09375, 0.875, 0.0625, 0.875, 0.0625, 0.75, 0.125, 0.75, 0.125, 0.875, 0.09375, 0.875, 0.09375, 0.75, 0.1562, 0.75, 0.1562, 0.875, 0.125, 0.875, 0.125, 0.75, 0.1875, 0.75, 0.1875, 0.875, 0.1562, 0.875, 0.1562, 0.75, 0.2188, 0.75, 0.2187, 0.875, 0.1875, 0.875, 0.1875, 0.75, 0.25, 0.75, 0.25, 0.875, 0.2187, 0.875, 0.2188, 0.75, 0.2812, 0.75, 0.2813, 0.875, 0.25, 0.875, 0.25, 0.75, 0.3125, 0.75, 0.3125, 0.875, 0.2813, 0.875, 0.2812, 0.75, 0.3438, 0.75, 0.3438, 0.875, 0.3125, 0.875, 0.3125, 0.75, 0.375, 0.75, 0.375, 0.875, 0.3438, 0.875, 0.3438, 0.75, 0.4062, 0.75, 0.4062, 0.875, 0.375, 0.875, 0.375, 0.75, 0.4375, 0.75, 0.4375, 0.875, 0.4062, 0.875, 0.4062, 0.75, 0.4688, 0.75, 0.4688, 0.875, 0.4375, 0.875, 0.4375, 0.75, 0.5, 0.75, 0.5, 0.875, 0.4688, 0.875, 0.4688, 0.75, 0.5312, 0.75, 0.5313, 0.875, 0.5, 0.875, 0.5, 0.75, 0.5625, 0.75, 0.5625, 0.875, 0.5313, 0.875, 0.5312, 0.75, 0.5938, 0.75, 0.5938, 0.875, 0.5625, 0.875, 0.5625, 0.75, 0.625, 0.75, 0.625, 0.875, 0.5938, 0.875, 0.5938, 0.75, 0.6562, 0.75, 0.6562, 0.875, 0.625, 0.875, 0.625, 0.75, 0.6875, 0.75, 0.6875, 0.875, 0.6562, 0.875, 0.6562, 0.75, 0.7188, 0.75, 0.7188, 0.875, 0.6875, 0.875, 0.6875, 0.75, 0.75, 0.75, 0.75, 0.875, 0.7188, 0.875, 0.7188, 0.75, 0.7812, 0.75, 0.7813, 0.875, 0.75, 0.875, 0.75, 0.75, 0.8125, 0.75, 0.8125, 0.875, 0.7813, 0.875, 0.7812, 0.75, 0.8438, 0.75, 0.8438, 0.875, 0.8125, 0.875, 0.8125, 0.75, 0.875, 0.75, 0.875, 0.875, 0.8438, 0.875, 0.8438, 0.75, 0.9062, 0.75, 0.9062, 0.875, 0.875, 0.875, 0.875, 0.75, 0.9375, 0.75, 0.9375, 0.875, 0.9062, 0.875, 0.9062, 0.75, 0.9688, 0.75, 0.9688, 0.875, 0.9375, 0.875, 0.9375, 0.75, 1.0, 0.75, 1.0, 0.875, 0.9688, 0.875, 0.9688, 0.75, 0.03125, 0.0, 0.03125, 0.05718, 0.0, 0.05718, 0.0, 0.0, 0.0625, 0.0, 0.0625, 0.05718, 0.03125, 0.05718, 0.03125, 0.0, 0.09375, 0.0, 0.09375, 0.05718, 0.0625, 0.05718, 0.0625, 0.0, 0.125, 0.0, 0.125, 0.05718, 0.09375, 0.05718, 0.09375, 0.0, 0.1562, 0.0, 0.1562, 0.05718, 0.125, 0.05718, 0.125, 0.0, 0.1875, 0.0, 0.1875, 0.05718, 0.1562, 0.05718, 0.1562, 0.0, 0.2188, 0.0, 0.2188, 0.05718, 0.1875, 0.05718, 0.1875, 0.0, 0.25, 0.0, 0.25, 0.05718, 0.2188, 0.05718, 0.2188, 0.0, 0.2812, 0.0, 0.2812, 0.05718, 0.25, 0.05718, 0.25, 0.0, 0.3125, 0.0, 0.3125, 0.05718, 0.2812, 0.05718, 0.2812, 0.0, 0.3438, 0.0, 0.3438, 0.05718, 0.3125, 0.05718, 0.3125, 0.0, 0.375, 0.0, 0.375, 0.05718, 0.3438, 0.05718, 0.3438, 0.0, 0.4062, 0.0, 0.4062, 0.05718, 0.375, 0.05718, 0.375, 0.0, 0.4375, 0.0, 0.4375, 0.05718, 0.4062, 0.05718, 0.4062, 0.0, 0.4688, 0.0, 0.4688, 0.05718, 0.4375, 0.05718, 0.4375, 0.0, 0.5, 0.0, 0.5, 0.05718, 0.4688, 0.05718, 0.4688, 0.0, 0.5312, 0.0, 0.5312, 0.05718, 0.5, 0.05718, 0.5, 0.0, 0.5625, 0.0, 0.5625, 0.05718, 0.5312, 0.05718, 0.5312, 0.0, 0.5938, 0.0, 0.5938, 0.05718, 0.5625, 0.05718, 0.5625, 0.0, 0.625, 0.0, 0.625, 0.05718, 0.5938, 0.05718, 0.5938, 0.0, 0.6562, 0.0, 0.6562, 0.05718, 0.625, 0.05718, 0.625, 0.0, 0.6875, 0.0, 0.6875, 0.05718, 0.6562, 0.05718, 0.6562, 0.0, 0.7188, 0.0, 0.7188, 0.05718, 0.6875, 0.05718, 0.6875, 0.0, 0.75, 0.0, 0.75, 0.05718, 0.7188, 0.05718, 0.7188, 0.0, 0.7812, 0.0, 0.7812, 0.05718, 0.75, 0.05718, 0.75, 0.0, 0.8125, 0.0, 0.8125, 0.05718, 0.7812, 0.05718, 0.7812, 0.0, 0.8438, 0.0, 0.8438, 0.05718, 0.8125, 0.05718, 0.8125, 0.0, 0.875, 0.0, 0.875, 0.05718, 0.8438, 0.05718, 0.8438, 0.0, 0.9062, 0.0, 0.9062, 0.05718, 0.875, 0.05718, 0.875, 0.0, 0.9375, 0.0, 0.9375, 0.05718, 0.9062, 0.05718, 0.9062, 0.0, 0.9688, 0.0, 0.9688, 0.05718, 0.9375, 0.05718, 0.9375, 0.0, 1.0, 0.0, 1.0, 0.05718, 0.9688, 0.05718, 0.9688, 0.0, 1.0, 0.125, 1.0, 0.1857, 0.9688, 0.1857, 0.9688, 0.125, 0.9688, 0.125, 0.9688, 0.1857, 0.9375, 0.1857, 0.9375, 0.125, 0.9375, 0.125, 0.9375, 0.1857, 0.9062, 0.1857, 0.9062, 0.125, 0.9062, 0.125, 0.9062, 0.1857, 0.875, 0.1857, 0.875, 0.125, 0.875, 0.125, 0.875, 0.1857, 0.8438, 0.1857, 0.8438, 0.125, 0.8438, 0.125, 0.8438, 0.1857, 0.8125, 0.1857, 0.8125, 0.125, 0.8125, 0.125, 0.8125, 0.1857, 0.7813, 0.1857, 0.7812, 0.125, 0.7812, 0.125, 0.7813, 0.1857, 0.75, 0.1857, 0.75, 0.125, 0.75, 0.125, 0.75, 0.1857, 0.7188, 0.1857, 0.7188, 0.125, 0.7188, 0.125, 0.7188, 0.1857, 0.6875, 0.1857, 0.6875, 0.125, 0.6875, 0.125, 0.6875, 0.1857, 0.6562, 0.1857, 0.6562, 0.125, 0.6562, 0.125, 0.6562, 0.1857, 0.625, 0.1857, 0.625, 0.125, 0.625, 0.125, 0.625, 0.1857, 0.5938, 0.1857, 0.5938, 0.125, 0.5938, 0.125, 0.5938, 0.1857, 0.5625, 0.1857, 0.5625, 0.125, 0.5625, 0.125, 0.5625, 0.1857, 0.5312, 0.1857, 0.5312, 0.125, 0.5312, 0.125, 0.5312, 0.1857, 0.5, 0.1857, 0.5, 0.125, 0.5, 0.125, 0.5, 0.1857, 0.4688, 0.1857, 0.4688, 0.125, 0.4688, 0.125, 0.4688, 0.1857, 0.4375, 0.1857, 0.4375, 0.125, 0.4375, 0.125, 0.4375, 0.1857, 0.4062, 0.1857, 0.4062, 0.125, 0.4062, 0.125, 0.4062, 0.1857, 0.375, 0.1857, 0.375, 0.125, 0.375, 0.125, 0.375, 0.1857, 0.3438, 0.1857, 0.3438, 0.125, 0.3438, 0.125, 0.3438, 0.1857, 0.3125, 0.1857, 0.3125, 0.125, 0.3125, 0.125, 0.3125, 0.1857, 0.2812, 0.1857, 0.2812, 0.125, 0.2812, 0.125, 0.2812, 0.1857, 0.25, 0.1857, 0.25, 0.125, 0.25, 0.125, 0.25, 0.1857, 0.2188, 0.1857, 0.2188, 0.125, 0.2188, 0.125, 0.2188, 0.1857, 0.1875, 0.1857, 0.1875, 0.125, 0.1875, 0.125, 0.1875, 0.1857, 0.1562, 0.1857, 0.1562, 0.125, 0.1562, 0.125, 0.1562, 0.1857, 0.125, 0.1857, 0.125, 0.125, 0.125, 0.125, 0.125, 0.1857, 0.09375, 0.1857, 0.09375, 0.125, 0.09375, 0.125, 0.09375, 0.1857, 0.0625, 0.1857, 0.0625, 0.125, 0.0625, 0.125, 0.0625, 0.1857, 0.03125, 0.1857, 0.03125, 0.125, 0.03125, 0.125, 0.03125, 0.1857, 0.0, 0.1857, 0.0, 0.125, 1.0, 0.25, 1.0, 0.3333, 0.9688, 0.3333, 0.9688, 0.25, 1.0, 0.3333, 1.0, 0.4167, 0.9688, 0.4167, 0.9688, 0.3333, 0.9688, 0.25, 0.9688, 0.3333, 0.9375, 0.3333, 0.9375, 0.25, 0.9688, 0.3333, 0.9688, 0.4167, 0.9375, 0.4167, 0.9375, 0.3333, 0.9375, 0.25, 0.9375, 0.3333, 0.9062, 0.3333, 0.9062, 0.25, 0.9375, 0.3333, 0.9375, 0.4167, 0.9062, 0.4167, 0.9062, 0.3333, 0.9062, 0.25, 0.9062, 0.3333, 0.875, 0.3333, 0.875, 0.25, 0.9062, 0.3333, 0.9062, 0.4167, 0.875, 0.4167, 0.875, 0.3333, 0.875, 0.25, 0.875, 0.3333, 0.8438, 0.3333, 0.8438, 0.25, 0.875, 0.3333, 0.875, 0.4167, 0.8437, 0.4167, 0.8438, 0.3333, 0.8438, 0.25, 0.8438, 0.3333, 0.8125, 0.3333, 0.8125, 0.25, 0.8438, 0.3333, 0.8437, 0.4167, 0.8125, 0.4167, 0.8125, 0.3333, 0.8125, 0.25, 0.8125, 0.3333, 0.7812, 0.3333, 0.7812, 0.25, 0.8125, 0.3333, 0.8125, 0.4167, 0.7812, 0.4167, 0.7812, 0.3333, 0.7812, 0.25, 0.7812, 0.3333, 0.75, 0.3333, 0.75, 0.25, 0.7812, 0.3333, 0.7812, 0.4167, 0.75, 0.4167, 0.75, 0.3333, 0.75, 0.25, 0.75, 0.3333, 0.7188, 0.3333, 0.7188, 0.25, 0.75, 0.3333, 0.75, 0.4167, 0.7188, 0.4167, 0.7188, 0.3333, 0.7188, 0.25, 0.7188, 0.3333, 0.6875, 0.3333, 0.6875, 0.25, 0.7188, 0.3333, 0.7188, 0.4167, 0.6875, 0.4167, 0.6875, 0.3333, 0.6875, 0.25, 0.6875, 0.3333, 0.6562, 0.3333, 0.6562, 0.25, 0.6875, 0.3333, 0.6875, 0.4167, 0.6562, 0.4167, 0.6562, 0.3333, 0.6562, 0.25, 0.6562, 0.3333, 0.625, 0.3333, 0.625, 0.25, 0.6562, 0.3333, 0.6562, 0.4167, 0.625, 0.4167, 0.625, 0.3333, 0.625, 0.25, 0.625, 0.3333, 0.5938, 0.3333, 0.5938, 0.25, 0.625, 0.3333, 0.625, 0.4167, 0.5938, 0.4167, 0.5938, 0.3333, 0.5938, 0.25, 0.5938, 0.3333, 0.5625, 0.3333, 0.5625, 0.25, 0.5938, 0.3333, 0.5938, 0.4167, 0.5625, 0.4167, 0.5625, 0.3333, 0.5625, 0.25, 0.5625, 0.3333, 0.5312, 0.3333, 0.5312, 0.25, 0.5625, 0.3333, 0.5625, 0.4167, 0.5312, 0.4167, 0.5312, 0.3333, 0.5312, 0.25, 0.5312, 0.3333, 0.5, 0.3333, 0.5, 0.25, 0.5312, 0.3333, 0.5312, 0.4167, 0.5, 0.4167, 0.5, 0.3333, 0.5, 0.25, 0.5, 0.3333, 0.4688, 0.3333, 0.4688, 0.25, 0.5, 0.3333, 0.5, 0.4167, 0.4687, 0.4167, 0.4688, 0.3333, 0.4688, 0.25, 0.4688, 0.3333, 0.4375, 0.3333, 0.4375, 0.25, 0.4688, 0.3333, 0.4687, 0.4167, 0.4375, 0.4167, 0.4375, 0.3333, 0.4375, 0.25, 0.4375, 0.3333, 0.4062, 0.3333, 0.4062, 0.25, 0.4375, 0.3333, 0.4375, 0.4167, 0.4062, 0.4167, 0.4062, 0.3333, 0.4062, 0.25, 0.4062, 0.3333, 0.375, 0.3333, 0.375, 0.25, 0.4062, 0.3333, 0.4062, 0.4167, 0.375, 0.4167, 0.375, 0.3333, 0.375, 0.25, 0.375, 0.3333, 0.3438, 0.3333, 0.3438, 0.25, 0.375, 0.3333, 0.375, 0.4167, 0.3438, 0.4167, 0.3438, 0.3333, 0.3438, 0.25, 0.3438, 0.3333, 0.3125, 0.3333, 0.3125, 0.25, 0.3438, 0.3333, 0.3438, 0.4167, 0.3125, 0.4167, 0.3125, 0.3333, 0.3125, 0.25, 0.3125, 0.3333, 0.2812, 0.3333, 0.2812, 0.25, 0.3125, 0.3333, 0.3125, 0.4167, 0.2812, 0.4167, 0.2812, 0.3333, 0.2812, 0.25, 0.2812, 0.3333, 0.25, 0.3333, 0.25, 0.25, 0.2812, 0.3333, 0.2812, 0.4167, 0.25, 0.4167, 0.25, 0.3333, 0.25, 0.25, 0.25, 0.3333, 0.2188, 0.3333, 0.2188, 0.25, 0.25, 0.3333, 0.25, 0.4167, 0.2188, 0.4167, 0.2188, 0.3333, 0.2188, 0.25, 0.2188, 0.3333, 0.1875, 0.3333, 0.1875, 0.25, 0.2188, 0.3333, 0.2188, 0.4167, 0.1875, 0.4167, 0.1875, 0.3333, 0.1875, 0.25, 0.1875, 0.3333, 0.1562, 0.3333, 0.1562, 0.25, 0.1875, 0.3333, 0.1875, 0.4167, 0.1562, 0.4167, 0.1562, 0.3333, 0.1562, 0.25, 0.1562, 0.3333, 0.125, 0.3333, 0.125, 0.25, 0.1562, 0.3333, 0.1562, 0.4167, 0.125, 0.4167, 0.125, 0.3333, 0.125, 0.25, 0.125, 0.3333, 0.09375, 0.3333, 0.09375, 0.25, 0.125, 0.3333, 0.125, 0.4167, 0.09375, 0.4167, 0.09375, 0.3333, 0.09375, 0.25, 0.09375, 0.3333, 0.0625, 0.3333, 0.0625, 0.25, 0.09375, 0.3333, 0.09375, 0.4167, 0.0625, 0.4167, 0.0625, 0.3333, 0.0625, 0.25, 0.0625, 0.3333, 0.03125, 0.3333, 0.03125, 0.25, 0.0625, 0.3333, 0.0625, 0.4167, 0.03125, 0.4167, 0.03125, 0.3333, 0.03125, 0.25, 0.03125, 0.3333, 0.0, 0.3333, 0.0, 0.25, 0.03125, 0.3333, 0.03125, 0.4167, 0.0, 0.4167, 0.0, 0.3333, 1.0, 0.5, 1.0, 0.5833, 0.9688, 0.5833, 0.9688, 0.5, 1.0, 0.5833, 1.0, 0.6667, 0.9688, 0.6667, 0.9688, 0.5833, 0.9688, 0.5, 0.9688, 0.5833, 0.9375, 0.5833, 0.9375, 0.5, 0.9688, 0.5833, 0.9688, 0.6667, 0.9375, 0.6667, 0.9375, 0.5833, 0.9375, 0.5, 0.9375, 0.5833, 0.9062, 0.5833, 0.9062, 0.5, 0.9375, 0.5833, 0.9375, 0.6667, 0.9062, 0.6667, 0.9062, 0.5833, 0.9062, 0.5, 0.9062, 0.5833, 0.875, 0.5833, 0.875, 0.5, 0.9062, 0.5833, 0.9062, 0.6667, 0.875, 0.6667, 0.875, 0.5833, 0.875, 0.5, 0.875, 0.5833, 0.8437, 0.5833, 0.8437, 0.5, 0.875, 0.5833, 0.875, 0.6667, 0.8437, 0.6667, 0.8437, 0.5833, 0.8437, 0.5, 0.8437, 0.5833, 0.8125, 0.5833, 0.8125, 0.5, 0.8437, 0.5833, 0.8437, 0.6667, 0.8125, 0.6667, 0.8125, 0.5833, 0.8125, 0.5, 0.8125, 0.5833, 0.7812, 0.5833, 0.7812, 0.5, 0.8125, 0.5833, 0.8125, 0.6667, 0.7812, 0.6667, 0.7812, 0.5833, 0.7812, 0.5, 0.7812, 0.5833, 0.75, 0.5833, 0.75, 0.5, 0.7812, 0.5833, 0.7812, 0.6667, 0.75, 0.6667, 0.75, 0.5833, 0.75, 0.5, 0.75, 0.5833, 0.7188, 0.5833, 0.7188, 0.5, 0.75, 0.5833, 0.75, 0.6667, 0.7188, 0.6667, 0.7188, 0.5833, 0.7188, 0.5, 0.7188, 0.5833, 0.6875, 0.5833, 0.6875, 0.5, 0.7188, 0.5833, 0.7188, 0.6667, 0.6875, 0.6667, 0.6875, 0.5833, 0.6875, 0.5, 0.6875, 0.5833, 0.6562, 0.5833, 0.6562, 0.5, 0.6875, 0.5833, 0.6875, 0.6667, 0.6562, 0.6667, 0.6562, 0.5833, 0.6562, 0.5, 0.6562, 0.5833, 0.625, 0.5833, 0.625, 0.5, 0.6562, 0.5833, 0.6562, 0.6667, 0.625, 0.6667, 0.625, 0.5833, 0.625, 0.5, 0.625, 0.5833, 0.5938, 0.5833, 0.5938, 0.5, 0.625, 0.5833, 0.625, 0.6667, 0.5938, 0.6667, 0.5938, 0.5833, 0.5938, 0.5, 0.5938, 0.5833, 0.5625, 0.5833, 0.5625, 0.5, 0.5938, 0.5833, 0.5938, 0.6667, 0.5625, 0.6667, 0.5625, 0.5833, 0.5625, 0.5, 0.5625, 0.5833, 0.5312, 0.5833, 0.5312, 0.5, 0.5625, 0.5833, 0.5625, 0.6667, 0.5312, 0.6667, 0.5312, 0.5833, 0.5312, 0.5, 0.5312, 0.5833, 0.5, 0.5833, 0.5, 0.5, 0.5312, 0.5833, 0.5312, 0.6667, 0.5, 0.6667, 0.5, 0.5833, 0.5, 0.5, 0.5, 0.5833, 0.4687, 0.5833, 0.4687, 0.5, 0.5, 0.5833, 0.5, 0.6667, 0.4687, 0.6667, 0.4687, 0.5833, 0.4687, 0.5, 0.4687, 0.5833, 0.4375, 0.5833, 0.4375, 0.5, 0.4687, 0.5833, 0.4687, 0.6667, 0.4375, 0.6667, 0.4375, 0.5833, 0.4375, 0.5, 0.4375, 0.5833, 0.4062, 0.5833, 0.4062, 0.5, 0.4375, 0.5833, 0.4375, 0.6667, 0.4062, 0.6667, 0.4062, 0.5833, 0.4062, 0.5, 0.4062, 0.5833, 0.375, 0.5833, 0.375, 0.5, 0.4062, 0.5833, 0.4062, 0.6667, 0.375, 0.6667, 0.375, 0.5833, 0.375, 0.5, 0.375, 0.5833, 0.3438, 0.5833, 0.3438, 0.5, 0.375, 0.5833, 0.375, 0.6667, 0.3438, 0.6667, 0.3438, 0.5833, 0.3438, 0.5, 0.3438, 0.5833, 0.3125, 0.5833, 0.3125, 0.5, 0.3438, 0.5833, 0.3438, 0.6667, 0.3125, 0.6667, 0.3125, 0.5833, 0.3125, 0.5, 0.3125, 0.5833, 0.2812, 0.5833, 0.2812, 0.5, 0.3125, 0.5833, 0.3125, 0.6667, 0.2812, 0.6667, 0.2812, 0.5833, 0.2812, 0.5, 0.2812, 0.5833, 0.25, 0.5833, 0.25, 0.5, 0.2812, 0.5833, 0.2812, 0.6667, 0.25, 0.6667, 0.25, 0.5833, 0.25, 0.5, 0.25, 0.5833, 0.2188, 0.5833, 0.2188, 0.5, 0.25, 0.5833, 0.25, 0.6667, 0.2188, 0.6667, 0.2188, 0.5833, 0.2188, 0.5, 0.2188, 0.5833, 0.1875, 0.5833, 0.1875, 0.5, 0.2188, 0.5833, 0.2188, 0.6667, 0.1875, 0.6667, 0.1875, 0.5833, 0.1875, 0.5, 0.1875, 0.5833, 0.1562, 0.5833, 0.1562, 0.5, 0.1875, 0.5833, 0.1875, 0.6667, 0.1562, 0.6667, 0.1562, 0.5833, 0.1562, 0.5, 0.1562, 0.5833, 0.125, 0.5833, 0.125, 0.5, 0.1562, 0.5833, 0.1562, 0.6667, 0.125, 0.6667, 0.125, 0.5833, 0.125, 0.5, 0.125, 0.5833, 0.09375, 0.5833, 0.09375, 0.5, 0.125, 0.5833, 0.125, 0.6667, 0.09375, 0.6667, 0.09375, 0.5833, 0.09375, 0.5, 0.09375, 0.5833, 0.0625, 0.5833, 0.0625, 0.5, 0.09375, 0.5833, 0.09375, 0.6667, 0.0625, 0.6667, 0.0625, 0.5833, 0.0625, 0.5, 0.0625, 0.5833, 0.03125, 0.5833, 0.03125, 0.5, 0.0625, 0.5833, 0.0625, 0.6667, 0.03125, 0.6667, 0.03125, 0.5833, 0.03125, 0.5, 0.03125, 0.5833, 0.0, 0.5833, 0.0, 0.5, 0.03125, 0.5833, 0.03125, 0.6667, 0.0, 0.6667, 0.0, 0.5833, 0.03125, 0.875, 0.03125, 0.9375, 0.0, 0.9375, 0.0, 0.875, 0.0625, 0.875, 0.0625, 0.9375, 0.03125, 0.9375, 0.03125, 0.875, 0.09375, 0.875, 0.09375, 0.9375, 0.0625, 0.9375, 0.0625, 0.875, 0.125, 0.875, 0.125, 0.9375, 0.09375, 0.9375, 0.09375, 0.875, 0.1562, 0.875, 0.1562, 0.9375, 0.125, 0.9375, 0.125, 0.875, 0.1875, 0.875, 0.1875, 0.9375, 0.1562, 0.9375, 0.1562, 0.875, 0.2187, 0.875, 0.2188, 0.9375, 0.1875, 0.9375, 0.1875, 0.875, 0.25, 0.875, 0.25, 0.9375, 0.2188, 0.9375, 0.2187, 0.875, 0.2813, 0.875, 0.2813, 0.9375, 0.25, 0.9375, 0.25, 0.875, 0.3125, 0.875, 0.3125, 0.9375, 0.2813, 0.9375, 0.2813, 0.875, 0.3438, 0.875, 0.3438, 0.9375, 0.3125, 0.9375, 0.3125, 0.875, 0.375, 0.875, 0.375, 0.9375, 0.3438, 0.9375, 0.3438, 0.875, 0.4062, 0.875, 0.4062, 0.9375, 0.375, 0.9375, 0.375, 0.875, 0.4375, 0.875, 0.4375, 0.9375, 0.4062, 0.9375, 0.4062, 0.875, 0.4688, 0.875, 0.4688, 0.9375, 0.4375, 0.9375, 0.4375, 0.875, 0.5, 0.875, 0.5, 0.9375, 0.4688, 0.9375, 0.4688, 0.875, 0.5313, 0.875, 0.5312, 0.9375, 0.5, 0.9375, 0.5, 0.875, 0.5625, 0.875, 0.5625, 0.9375, 0.5312, 0.9375, 0.5313, 0.875, 0.5938, 0.875, 0.5938, 0.9375, 0.5625, 0.9375, 0.5625, 0.875, 0.625, 0.875, 0.625, 0.9375, 0.5938, 0.9375, 0.5938, 0.875, 0.6562, 0.875, 0.6562, 0.9375, 0.625, 0.9375, 0.625, 0.875, 0.6875, 0.875, 0.6875, 0.9375, 0.6562, 0.9375, 0.6562, 0.875, 0.7188, 0.875, 0.7188, 0.9375, 0.6875, 0.9375, 0.6875, 0.875, 0.75, 0.875, 0.75, 0.9375, 0.7188, 0.9375, 0.7188, 0.875, 0.7813, 0.875, 0.7812, 0.9375, 0.75, 0.9375, 0.75, 0.875, 0.8125, 0.875, 0.8125, 0.9375, 0.7812, 0.9375, 0.7813, 0.875, 0.8438, 0.875, 0.8438, 0.9375, 0.8125, 0.9375, 0.8125, 0.875, 0.875, 0.875, 0.875, 0.9375, 0.8438, 0.9375, 0.8438, 0.875, 0.9062, 0.875, 0.9062, 0.9375, 0.875, 0.9375, 0.875, 0.875, 0.9375, 0.875, 0.9375, 0.9375, 0.9062, 0.9375, 0.9062, 0.875, 0.9688, 0.875, 0.9688, 0.9375, 0.9375, 0.9375, 0.9375, 0.875, 1.0, 0.875, 1.0, 0.9375, 0.9688, 0.9375, 0.9688, 0.875])
me_cylinder.update()
me_cylinder_001 = bpy.data.meshes.new('Cylinder.001')
me_cylinder_001.from_pydata([(1.995e-08, 1.761, -0.6212), (1.885e-08, 1.63, 0.6468), (0.5053, 1.727, -0.6212), (0.4678, 1.599, 0.6468), (0.9912, 1.627, -0.6212), (0.9176, 1.506, 0.6468), (1.439, 1.464, -0.6212), (1.332, 1.355, 0.6468), (1.832, 1.245, -0.6212), (1.696, 1.153, 0.6468), (2.154, 0.9782, -0.6212), (1.994, 0.9056, 0.6468), (2.393, 0.6738, -0.6212), (2.215, 0.6238, 0.6468), (2.54, 0.3435, -0.6212), (2.352, 0.318, 0.6468), (2.59, 1.558e-08, -0.6212), (2.398, 1.021e-08, 0.6468), (2.54, -0.3435, -0.6212), (2.352, -0.318, 0.6468), (2.393, -0.6738, -0.6212), (2.215, -0.6238, 0.6468), (2.154, -0.9782, -0.6212), (1.994, -0.9056, 0.6468), (1.832, -1.245, -0.6212), (1.696, -1.153, 0.6468), (1.439, -1.464, -0.6212), (1.332, -1.355, 0.6468), (0.9912, -1.627, -0.6212), (0.9176, -1.506, 0.6468), (0.5053, -1.727, -0.6212), (0.4678, -1.599, 0.6468), (1.995e-08, -1.761, -0.6212), (1.885e-08, -1.63, 0.6468), (-0.5053, -1.727, -0.6212), (-0.4678, -1.599, 0.6468), (-0.9912, -1.627, -0.6212), (-0.9176, -1.506, 0.6468), (-1.439, -1.464, -0.6212), (-1.332, -1.355, 0.6468), (-1.832, -1.245, -0.6212), (-1.696, -1.153, 0.6468), (-2.154, -0.9782, -0.6212), (-1.994, -0.9056, 0.6468), (-2.393, -0.6738, -0.6212), (-2.215, -0.6238, 0.6468), (-2.54, -0.3435, -0.6212), (-2.352, -0.318, 0.6468), (-2.59, 1.558e-08, -0.6212), (-2.398, 1.021e-08, 0.6468), (-2.54, 0.3435, -0.6212), (-2.352, 0.318, 0.6468), (-2.393, 0.6738, -0.6212), (-2.215, 0.6238, 0.6468), (-2.154, 0.9782, -0.6212), (-1.994, 0.9056, 0.6468), (-1.832, 1.245, -0.6212), (-1.696, 1.153, 0.6468), (-1.439, 1.464, -0.6212), (-1.332, 1.355, 0.6468), (-0.9912, 1.627, -0.6212), (-0.9176, 1.506, 0.6468), (-0.5053, 1.727, -0.6212), (-0.4678, 1.599, 0.6468), (-2.941e-08, 3.082, -0.003976), (0.6013, 3.023, -0.003976), (1.18, 2.848, -0.003976), (1.712, 2.563, -0.003976), (2.179, 2.179, -0.003976), (2.563, 1.712, -0.003976), (2.848, 1.18, -0.003976), (3.023, 0.6013, -0.003976), (3.082, -2.167e-08, -0.003976), (3.023, -0.6013, -0.003976), (2.848, -1.18, -0.003976), (2.563, -1.712, -0.003976), (2.179, -2.179, -0.003976), (1.712, -2.563, -0.003976), (1.18, -2.848, -0.003976), (0.6013, -3.023, -0.003976), (-2.941e-08, -3.082, -0.003976), (-0.6013, -3.023, -0.003976), (-1.18, -2.848, -0.003976), (-1.712, -2.563, -0.003976), (-2.179, -2.179, -0.003976), (-2.563, -1.712, -0.003976), (-2.848, -1.18, -0.003976), (-3.023, -0.6013, -0.003976), (-3.082, -2.167e-08, -0.003976), (-3.023, 0.6013, -0.003976), (-2.848, 1.18, -0.003976), (-2.563, 1.712, -0.003976), (-2.179, 2.179, -0.003976), (-1.712, 2.563, -0.003976), (-1.18, 2.848, -0.003976), (-0.6013, 3.023, -0.003976), (0.5711, 2.496, -0.2916), (1.12, 2.351, -0.2916), (1.626, 2.116, -0.2916), (2.07, 1.8, -0.2916), (2.434, 1.414, -0.2916), (2.704, 0.974, -0.2916), (2.871, 0.4965, -0.2916), (2.927, -8.203e-09, -0.2916), (2.871, -0.4965, -0.2916), (2.704, -0.974, -0.2916), (2.434, -1.414, -0.2916), (2.07, -1.8, -0.2916), (1.626, -2.116, -0.2916), (1.12, -2.351, -0.2916), (0.5711, -2.496, -0.2916), (-1.433e-08, -2.545, -0.2916), (-0.5711, -2.496, -0.2916), (-1.12, -2.351, -0.2916), (-1.626, -2.116, -0.2916), (-2.07, -1.8, -0.2916), (-2.434, -1.414, -0.2916), (-2.704, -0.974, -0.2916), (-2.871, -0.4965, -0.2916), (-2.927, -8.203e-09, -0.2916), (-2.871, 0.4965, -0.2916), (-2.704, 0.974, -0.2916), (-2.434, 1.414, -0.2916), (-2.07, 1.8, -0.2916), (-1.626, 2.116, -0.2916), (-1.12, 2.351, -0.2916), (-0.5711, 2.496, -0.2916), (-1.433e-08, 2.545, -0.2916), (-8.762e-09, 2.403, 0.4011), (0.5392, 2.357, 0.4011), (1.058, 2.22, 0.4011), (1.535, 1.998, 0.4011), (1.954, 1.699, 0.4011), (2.298, 1.335, 0.4011), (2.553, 0.9196, 0.4011), (2.711, 0.4688, 0.4011), (2.764, -9.492e-09, 0.4011), (2.711, -0.4688, 0.4011), (2.553, -0.9196, 0.4011), (2.298, -1.335, 0.4011), (1.954, -1.699, 0.4011), (1.535, -1.998, 0.4011), (1.058, -2.22, 0.4011), (0.5392, -2.357, 0.4011), (-8.762e-09, -2.403, 0.4011), (-0.5392, -2.357, 0.4011), (-1.058, -2.22, 0.4011), (-1.535, -1.998, 0.4011), (-1.954, -1.699, 0.4011), (-2.298, -1.335, 0.4011), (-2.553, -0.9196, 0.4011), (-2.711, -0.4688, 0.4011), (-2.764, -9.492e-09, 0.4011), (-2.711, 0.4688, 0.4011), (-2.553, 0.9196, 0.4011), (-2.298, 1.335, 0.4011), (-1.954, 1.699, 0.4011), (-1.535, 1.998, 0.4011), (-1.058, 2.22, 0.4011), (-0.5392, 2.357, 0.4011)], [], [(128, 1, 3, 129), (129, 3, 5, 130), (130, 5, 7, 131), (131, 7, 9, 132), (132, 9, 11, 133), (133, 11, 13, 134), (134, 13, 15, 135), (135, 15, 17, 136), (136, 17, 19, 137), (137, 19, 21, 138), (138, 21, 23, 139), (139, 23, 25, 140), (140, 25, 27, 141), (141, 27, 29, 142), (142, 29, 31, 143), (143, 31, 33, 144), (144, 33, 35, 145), (145, 35, 37, 146), (146, 37, 39, 147), (147, 39, 41, 148), (148, 41, 43, 149), (149, 43, 45, 150), (150, 45, 47, 151), (151, 47, 49, 152), (152, 49, 51, 153), (153, 51, 53, 154), (154, 53, 55, 155), (155, 55, 57, 156), (156, 57, 59, 157), (157, 59, 61, 158), (125, 94, 95, 126), (158, 61, 63, 159), (159, 63, 1, 128), (126, 95, 64, 127), (124, 93, 94, 125), (123, 92, 93, 124), (122, 91, 92, 123), (121, 90, 91, 122), (120, 89, 90, 121), (119, 88, 89, 120), (118, 87, 88, 119), (117, 86, 87, 118), (116, 85, 86, 117), (115, 84, 85, 116), (114, 83, 84, 115), (113, 82, 83, 114), (112, 81, 82, 113), (111, 80, 81, 112), (110, 79, 80, 111), (109, 78, 79, 110), (108, 77, 78, 109), (107, 76, 77, 108), (106, 75, 76, 107), (105, 74, 75, 106), (104, 73, 74, 105), (103, 72, 73, 104), (102, 71, 72, 103), (101, 70, 71, 102), (100, 69, 70, 101), (99, 68, 69, 100), (98, 67, 68, 99), (97, 66, 67, 98), (96, 65, 66, 97), (127, 64, 65, 96), (0, 127, 96, 2), (2, 96, 97, 4), (4, 97, 98, 6), (6, 98, 99, 8), (8, 99, 100, 10), (10, 100, 101, 12), (12, 101, 102, 14), (14, 102, 103, 16), (16, 103, 104, 18), (18, 104, 105, 20), (20, 105, 106, 22), (22, 106, 107, 24), (24, 107, 108, 26), (26, 108, 109, 28), (28, 109, 110, 30), (30, 110, 111, 32), (32, 111, 112, 34), (34, 112, 113, 36), (36, 113, 114, 38), (38, 114, 115, 40), (40, 115, 116, 42), (42, 116, 117, 44), (44, 117, 118, 46), (46, 118, 119, 48), (48, 119, 120, 50), (50, 120, 121, 52), (52, 121, 122, 54), (54, 122, 123, 56), (56, 123, 124, 58), (58, 124, 125, 60), (62, 126, 127, 0), (60, 125, 126, 62), (95, 159, 128, 64), (94, 158, 159, 95), (93, 157, 158, 94), (92, 156, 157, 93), (91, 155, 156, 92), (90, 154, 155, 91), (89, 153, 154, 90), (88, 152, 153, 89), (87, 151, 152, 88), (86, 150, 151, 87), (85, 149, 150, 86), (84, 148, 149, 85), (83, 147, 148, 84), (82, 146, 147, 83), (81, 145, 146, 82), (80, 144, 145, 81), (79, 143, 144, 80), (78, 142, 143, 79), (77, 141, 142, 78), (76, 140, 141, 77), (75, 139, 140, 76), (74, 138, 139, 75), (73, 137, 138, 74), (72, 136, 137, 73), (71, 135, 136, 72), (70, 134, 135, 71), (69, 133, 134, 70), (68, 132, 133, 69), (67, 131, 132, 68), (66, 130, 131, 67), (65, 129, 130, 66), (64, 128, 129, 65)])
me_cylinder_001.polygons.foreach_set('use_smooth', [True] * 128)
_uv = me_cylinder_001.uv_layers.new(name='UVMap')
_uv.uv.foreach_set('vector', [1.0, 0.7363, 1.0, 1.0, 0.9688, 1.0, 0.9688, 0.7363, 0.9688, 0.7363, 0.9688, 1.0, 0.9375, 1.0, 0.9375, 0.7363, 0.9375, 0.7363, 0.9375, 1.0, 0.9062, 1.0, 0.9062, 0.7363, 0.9062, 0.7363, 0.9062, 1.0, 0.875, 1.0, 0.875, 0.7363, 0.875, 0.7363, 0.875, 1.0, 0.8438, 1.0, 0.8438, 0.7363, 0.8438, 0.7363, 0.8438, 1.0, 0.8125, 1.0, 0.8125, 0.7363, 0.8125, 0.7363, 0.8125, 1.0, 0.7812, 1.0, 0.7812, 0.7363, 0.7812, 0.7363, 0.7812, 1.0, 0.75, 1.0, 0.75, 0.7363, 0.75, 0.7363, 0.75, 1.0, 0.7188, 1.0, 0.7188, 0.7363, 0.7188, 0.7363, 0.7188, 1.0, 0.6875, 1.0, 0.6875, 0.7363, 0.6875, 0.7363, 0.6875, 1.0, 0.6562, 1.0, 0.6562, 0.7363, 0.6562, 0.7363, 0.6562, 1.0, 0.625, 1.0, 0.625, 0.7363, 0.625, 0.7363, 0.625, 1.0, 0.5938, 1.0, 0.5938, 0.7363, 0.5938, 0.7363, 0.5938, 1.0, 0.5625, 1.0, 0.5625, 0.7363, 0.5625, 0.7363, 0.5625, 1.0, 0.5312, 1.0, 0.5312, 0.7363, 0.5312, 0.7363, 0.5312, 1.0, 0.5, 1.0, 0.5, 0.7363, 0.5, 0.7363, 0.5, 1.0, 0.4688, 1.0, 0.4688, 0.7363, 0.4688, 0.7363, 0.4688, 1.0, 0.4375, 1.0, 0.4375, 0.7363, 0.4375, 0.7363, 0.4375, 1.0, 0.4062, 1.0, 0.4062, 0.7363, 0.4062, 0.7363, 0.4062, 1.0, 0.375, 1.0, 0.375, 0.7363, 0.375, 0.7363, 0.375, 1.0, 0.3438, 1.0, 0.3438, 0.7363, 0.3438, 0.7363, 0.3438, 1.0, 0.3125, 1.0, 0.3125, 0.7363, 0.3125, 0.7363, 0.3125, 1.0, 0.2812, 1.0, 0.2812, 0.7363, 0.2812, 0.7363, 0.2812, 1.0, 0.25, 1.0, 0.25, 0.7363, 0.25, 0.7363, 0.25, 1.0, 0.2188, 1.0, 0.2188, 0.7363, 0.2188, 0.7363, 0.2188, 1.0, 0.1875, 1.0, 0.1875, 0.7363, 0.1875, 0.7363, 0.1875, 1.0, 0.1562, 1.0, 0.1562, 0.7363, 0.1562, 0.7363, 0.1562, 1.0, 0.125, 1.0, 0.125, 0.7363, 0.125, 0.7363, 0.125, 1.0, 0.09375, 1.0, 0.09375, 0.7363, 0.09375, 0.7363, 0.09375, 1.0, 0.0625, 1.0, 0.0625, 0.7363, 0.0625, 0.2539, 0.0625, 0.4785, 0.03125, 0.4785, 0.03125, 0.2539, 0.0625, 0.7363, 0.0625, 1.0, 0.03125, 1.0, 0.03125, 0.7363, 0.03125, 0.7363, 0.03125, 1.0, 0.0, 1.0, 0.0, 0.7363, 0.03125, 0.2539, 0.03125, 0.4785, -3.725e-09, 0.4785, 0.0, 0.2539, 0.09375, 0.2539, 0.09375, 0.4785, 0.0625, 0.4785, 0.0625, 0.2539, 0.125, 0.2539, 0.125, 0.4785, 0.09375, 0.4785, 0.09375, 0.2539, 0.1562, 0.2539, 0.1562, 0.4785, 0.125, 0.4785, 0.125, 0.2539, 0.1875, 0.2539, 0.1875, 0.4785, 0.1562, 0.4785, 0.1562, 0.2539, 0.2188, 0.2539, 0.2188, 0.4785, 0.1875, 0.4785, 0.1875, 0.2539, 0.25, 0.2539, 0.25, 0.4785, 0.2188, 0.4785, 0.2188, 0.2539, 0.2812, 0.2539, 0.2812, 0.4785, 0.25, 0.4785, 0.25, 0.2539, 0.3125, 0.2539, 0.3125, 0.4785, 0.2812, 0.4785, 0.2812, 0.2539, 0.3438, 0.2539, 0.3438, 0.4785, 0.3125, 0.4785, 0.3125, 0.2539, 0.375, 0.2539, 0.375, 0.4785, 0.3438, 0.4785, 0.3438, 0.2539, 0.4062, 0.2539, 0.4062, 0.4785, 0.375, 0.4785, 0.375, 0.2539, 0.4375, 0.2539, 0.4375, 0.4785, 0.4062, 0.4785, 0.4062, 0.2539, 0.4688, 0.2539, 0.4688, 0.4785, 0.4375, 0.4785, 0.4375, 0.2539, 0.5, 0.2539, 0.5, 0.4785, 0.4688, 0.4785, 0.4688, 0.2539, 0.5312, 0.2539, 0.5312, 0.4785, 0.5, 0.4785, 0.5, 0.2539, 0.5625, 0.2539, 0.5625, 0.4785, 0.5312, 0.4785, 0.5312, 0.2539, 0.5938, 0.2539, 0.5938, 0.4785, 0.5625, 0.4785, 0.5625, 0.2539, 0.625, 0.2539, 0.625, 0.4785, 0.5938, 0.4785, 0.5938, 0.2539, 0.6562, 0.2539, 0.6562, 0.4785, 0.625, 0.4785, 0.625, 0.2539, 0.6875, 0.2539, 0.6875, 0.4785, 0.6562, 0.4785, 0.6562, 0.2539, 0.7188, 0.2539, 0.7188, 0.4785, 0.6875, 0.4785, 0.6875, 0.2539, 0.75, 0.2539, 0.75, 0.4785, 0.7188, 0.4785, 0.7188, 0.2539, 0.7812, 0.2539, 0.7812, 0.4785, 0.75, 0.4785, 0.75, 0.2539, 0.8125, 0.2539, 0.8125, 0.4785, 0.7812, 0.4785, 0.7812, 0.2539, 0.8438, 0.2539, 0.8438, 0.4785, 0.8125, 0.4785, 0.8125, 0.2539, 0.875, 0.2539, 0.875, 0.4785, 0.8438, 0.4785, 0.8438, 0.2539, 0.9062, 0.2539, 0.9062, 0.4785, 0.875, 0.4785, 0.875, 0.2539, 0.9375, 0.2539, 0.9375, 0.4785, 0.9062, 0.4785, 0.9062, 0.2539, 0.9688, 0.2539, 0.9688, 0.4785, 0.9375, 0.4785, 0.9375, 0.2539, 1.0, 0.2539, 1.0, 0.4785, 0.9688, 0.4785, 0.9688, 0.2539, 1.0, 0.0, 1.0, 0.2539, 0.9688, 0.2539, 0.9688, 0.0, 0.9688, 0.0, 0.9688, 0.2539, 0.9375, 0.2539, 0.9375, 0.0, 0.9375, 0.0, 0.9375, 0.2539, 0.9062, 0.2539, 0.9062, 0.0, 0.9062, 0.0, 0.9062, 0.2539, 0.875, 0.2539, 0.875, 0.0, 0.875, 0.0, 0.875, 0.2539, 0.8438, 0.2539, 0.8438, 0.0, 0.8438, 0.0, 0.8438, 0.2539, 0.8125, 0.2539, 0.8125, 0.0, 0.8125, 0.0, 0.8125, 0.2539, 0.7812, 0.2539, 0.7812, 0.0, 0.7812, 0.0, 0.7812, 0.2539, 0.75, 0.2539, 0.75, 0.0, 0.75, 0.0, 0.75, 0.2539, 0.7188, 0.2539, 0.7188, 0.0, 0.7188, 0.0, 0.7188, 0.2539, 0.6875, 0.2539, 0.6875, 0.0, 0.6875, 0.0, 0.6875, 0.2539, 0.6562, 0.2539, 0.6562, 0.0, 0.6562, 0.0, 0.6562, 0.2539, 0.625, 0.2539, 0.625, 0.0, 0.625, 0.0, 0.625, 0.2539, 0.5938, 0.2539, 0.5938, 0.0, 0.5938, 0.0, 0.5938, 0.2539, 0.5625, 0.2539, 0.5625, 0.0, 0.5625, 0.0, 0.5625, 0.2539, 0.5312, 0.2539, 0.5312, 0.0, 0.5312, 0.0, 0.5312, 0.2539, 0.5, 0.2539, 0.5, 0.0, 0.5, 0.0, 0.5, 0.2539, 0.4688, 0.2539, 0.4688, 0.0, 0.4688, 0.0, 0.4688, 0.2539, 0.4375, 0.2539, 0.4375, 0.0, 0.4375, 0.0, 0.4375, 0.2539, 0.4062, 0.2539, 0.4062, 0.0, 0.4062, 0.0, 0.4062, 0.2539, 0.375, 0.2539, 0.375, 0.0, 0.375, 0.0, 0.375, 0.2539, 0.3438, 0.2539, 0.3438, 0.0, 0.3438, 0.0, 0.3438, 0.2539, 0.3125, 0.2539, 0.3125, 0.0, 0.3125, 0.0, 0.3125, 0.2539, 0.2812, 0.2539, 0.2812, 0.0, 0.2812, 0.0, 0.2812, 0.2539, 0.25, 0.2539, 0.25, 0.0, 0.25, 0.0, 0.25, 0.2539, 0.2188, 0.2539, 0.2188, 0.0, 0.2188, 0.0, 0.2188, 0.2539, 0.1875, 0.2539, 0.1875, 0.0, 0.1875, 0.0, 0.1875, 0.2539, 0.1562, 0.2539, 0.1562, 0.0, 0.1562, 0.0, 0.1562, 0.2539, 0.125, 0.2539, 0.125, 0.0, 0.125, 0.0, 0.125, 0.2539, 0.09375, 0.2539, 0.09375, 0.0, 0.09375, 0.0, 0.09375, 0.2539, 0.0625, 0.2539, 0.0625, 0.0, 0.03125, 0.0, 0.03125, 0.2539, 0.0, 0.2539, 0.0, 0.0, 0.0625, 0.0, 0.0625, 0.2539, 0.03125, 0.2539, 0.03125, 0.0, 0.03125, 0.4785, 0.03125, 0.7363, 0.0, 0.7363, -3.725e-09, 0.4785, 0.0625, 0.4785, 0.0625, 0.7363, 0.03125, 0.7363, 0.03125, 0.4785, 0.09375, 0.4785, 0.09375, 0.7363, 0.0625, 0.7363, 0.0625, 0.4785, 0.125, 0.4785, 0.125, 0.7363, 0.09375, 0.7363, 0.09375, 0.4785, 0.1562, 0.4785, 0.1562, 0.7363, 0.125, 0.7363, 0.125, 0.4785, 0.1875, 0.4785, 0.1875, 0.7363, 0.1562, 0.7363, 0.1562, 0.4785, 0.2188, 0.4785, 0.2188, 0.7363, 0.1875, 0.7363, 0.1875, 0.4785, 0.25, 0.4785, 0.25, 0.7363, 0.2188, 0.7363, 0.2188, 0.4785, 0.2812, 0.4785, 0.2812, 0.7363, 0.25, 0.7363, 0.25, 0.4785, 0.3125, 0.4785, 0.3125, 0.7363, 0.2812, 0.7363, 0.2812, 0.4785, 0.3438, 0.4785, 0.3438, 0.7363, 0.3125, 0.7363, 0.3125, 0.4785, 0.375, 0.4785, 0.375, 0.7363, 0.3438, 0.7363, 0.3438, 0.4785, 0.4062, 0.4785, 0.4062, 0.7363, 0.375, 0.7363, 0.375, 0.4785, 0.4375, 0.4785, 0.4375, 0.7363, 0.4062, 0.7363, 0.4062, 0.4785, 0.4688, 0.4785, 0.4688, 0.7363, 0.4375, 0.7363, 0.4375, 0.4785, 0.5, 0.4785, 0.5, 0.7363, 0.4688, 0.7363, 0.4688, 0.4785, 0.5312, 0.4785, 0.5312, 0.7363, 0.5, 0.7363, 0.5, 0.4785, 0.5625, 0.4785, 0.5625, 0.7363, 0.5312, 0.7363, 0.5312, 0.4785, 0.5938, 0.4785, 0.5938, 0.7363, 0.5625, 0.7363, 0.5625, 0.4785, 0.625, 0.4785, 0.625, 0.7363, 0.5938, 0.7363, 0.5938, 0.4785, 0.6562, 0.4785, 0.6562, 0.7363, 0.625, 0.7363, 0.625, 0.4785, 0.6875, 0.4785, 0.6875, 0.7363, 0.6562, 0.7363, 0.6562, 0.4785, 0.7188, 0.4785, 0.7188, 0.7363, 0.6875, 0.7363, 0.6875, 0.4785, 0.75, 0.4785, 0.75, 0.7363, 0.7188, 0.7363, 0.7188, 0.4785, 0.7812, 0.4785, 0.7812, 0.7363, 0.75, 0.7363, 0.75, 0.4785, 0.8125, 0.4785, 0.8125, 0.7363, 0.7812, 0.7363, 0.7812, 0.4785, 0.8438, 0.4785, 0.8438, 0.7363, 0.8125, 0.7363, 0.8125, 0.4785, 0.875, 0.4785, 0.875, 0.7363, 0.8438, 0.7363, 0.8438, 0.4785, 0.9062, 0.4785, 0.9062, 0.7363, 0.875, 0.7363, 0.875, 0.4785, 0.9375, 0.4785, 0.9375, 0.7363, 0.9062, 0.7363, 0.9062, 0.4785, 0.9688, 0.4785, 0.9688, 0.7363, 0.9375, 0.7363, 0.9375, 0.4785, 1.0, 0.4785, 1.0, 0.7363, 0.9688, 0.7363, 0.9688, 0.4785])
me_cylinder_001.update()

# ---- objects
ob_tornado_body_01 = bpy.data.objects.new('Tornado Body 01', me_cylinder)
ob_tornado_ring = bpy.data.objects.new('Tornado Ring', me_cylinder_001)

# ---- transforms, parenting, visibility, modifiers, constraints
ob_tornado_body_01.location = (0.0, 0.0, 0.0)
ob_tornado_ring.location = (0.0, 0.0, 0.0)

# ---- collection membership
col_collection.objects.link(ob_tornado_body_01)
col_collection.objects.link(ob_tornado_ring)

# ---- scene / render settings (as saved in the file)
scene.frame_start = 1; scene.frame_end = 250; scene.frame_set(0)
scene.render.engine = 'BLENDER_EEVEE_NEXT'
scene.cycles.sampling_pattern = 'TABULATED_SOBOL'
scene.view_settings.view_transform = 'Filmic'
bpy.context.view_layer.update()

# ---- added for rendering (the .blend has no active camera and no usable light): camera, sun
cam_auto = bpy.data.cameras.new('AutoCamera')
cam_auto.lens = 50.0
cam_auto.sensor_width = 36.0
cam_auto.clip_end = 1000.0
ob_auto_camera = bpy.data.objects.new('AutoCamera', cam_auto)
scene.collection.objects.link(ob_auto_camera)
ob_auto_camera.location = (13.241, -15.8892, 15.6463)
ob_auto_camera.rotation_euler = (1.09748, -7.21219e-08, 0.694738)
scene.camera = ob_auto_camera
light_auto_sun = bpy.data.lights.new('AutoSun', 'SUN')
light_auto_sun.energy = 3.0
light_auto_sun.angle = 0.0523599
ob_auto_sun = bpy.data.objects.new('AutoSun', light_auto_sun)
scene.collection.objects.link(ob_auto_sun)
ob_auto_sun.rotation_euler = (0.872665, 0.174533, 0.523599)
bpy.context.view_layer.update()
